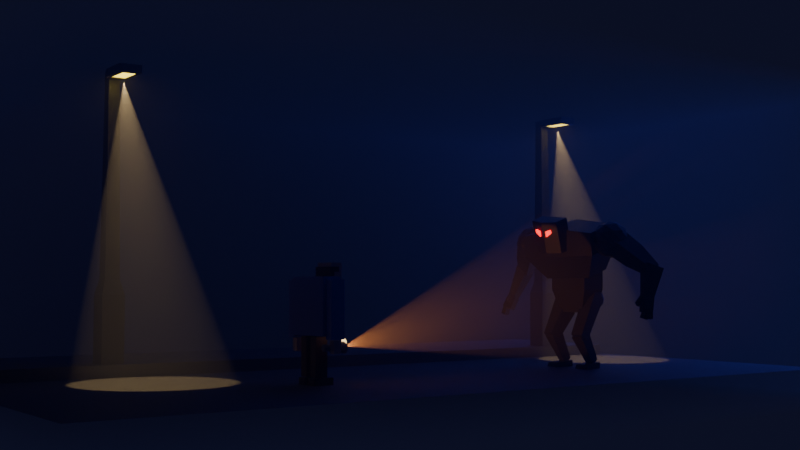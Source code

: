 # Source: Monster_Scene_From_Vid_5.blend  (saved by Blender 5.0.119; exported with 4.5.12 LTS)
import bpy
from mathutils import Matrix  # noqa: F401  (used for matrix-valued properties, if any)

bpy.ops.wm.read_factory_settings(use_empty=True)
scene = bpy.context.scene
scene.name = 'Scene'

# ---- collections
col_collection = bpy.data.collections.new('Collection'); scene.collection.children.link(col_collection)
col_old_man = bpy.data.collections.new('Old man'); scene.collection.children.link(col_old_man)
col_monster = bpy.data.collections.new('Monster'); scene.collection.children.link(col_monster)
col_street = bpy.data.collections.new('street'); scene.collection.children.link(col_street)

# ---- materials (node trees are filled in below, after node groups)
mat_blue = bpy.data.materials.new('blue')
mat_blue.alpha_threshold = 0.0
mat_blue.use_backface_culling_lightprobe_volume = False
mat_blue.roughness = 0.5
mat_blue.line_color = (0.0, 0.0, 0.0, 1.0)
mat_skin = bpy.data.materials.new('skin')
mat_brown = bpy.data.materials.new('brown')
mat_shoes = bpy.data.materials.new('shoes')
mat_hair_brown = bpy.data.materials.new('hair brown')
mat_pink_nose = bpy.data.materials.new('pink nose')
mat_black_eyes = bpy.data.materials.new('black eyes')
mat_torch_body = bpy.data.materials.new('torch body')
mat_torch_emission = bpy.data.materials.new('torch emission')
mat_fog = bpy.data.materials.new('fog')
mat_black = bpy.data.materials.new('black')
mat_red_eyes = bpy.data.materials.new('red eyes')
mat_pavement = bpy.data.materials.new('pavement')
mat_lamp_post = bpy.data.materials.new('lamp post')
mat_lamp_emission = bpy.data.materials.new('lamp emission')

# ---- material node trees
mat_blue.use_nodes = True; mat_blue.node_tree.nodes.clear()
_N = mat_blue.node_tree.nodes; _L = mat_blue.node_tree.links
n0 = _N.new('ShaderNodeOutputMaterial'); n0.name = 'Material Output'; n0.location = (200, 100)
n1 = _N.new('ShaderNodeBsdfPrincipled'); n1.name = 'Principled BSDF'; n1.location = (-200, 100)
n1.inputs[0].default_value = (0.1023, 0.08716, 0.7768, 1.0)
_L.new(n1.outputs[0], n0.inputs[0])
n0.is_active_output = True
mat_skin.use_nodes = True; mat_skin.node_tree.nodes.clear()
_N = mat_skin.node_tree.nodes; _L = mat_skin.node_tree.links
n0 = _N.new('ShaderNodeBsdfPrincipled'); n0.name = 'Principled BSDF'; n0.location = (-200, 100)
n0.inputs[0].default_value = (0.6754, 0.4554, 0.4554, 1.0)
n1 = _N.new('ShaderNodeOutputMaterial'); n1.name = 'Material Output'; n1.location = (200, 100)
_L.new(n0.outputs[0], n1.inputs[0])
n1.is_active_output = True
mat_brown.use_nodes = True; mat_brown.node_tree.nodes.clear()
_N = mat_brown.node_tree.nodes; _L = mat_brown.node_tree.links
n0 = _N.new('ShaderNodeBsdfPrincipled'); n0.name = 'Principled BSDF'; n0.location = (-200, 100)
n0.inputs[0].default_value = (0.1105, 0.01839, 0.0, 1.0)
n1 = _N.new('ShaderNodeOutputMaterial'); n1.name = 'Material Output'; n1.location = (200, 100)
_L.new(n0.outputs[0], n1.inputs[0])
n1.is_active_output = True
mat_shoes.use_nodes = True; mat_shoes.node_tree.nodes.clear()
_N = mat_shoes.node_tree.nodes; _L = mat_shoes.node_tree.links
n0 = _N.new('ShaderNodeBsdfPrincipled'); n0.name = 'Principled BSDF'; n0.location = (-200, 100)
n0.inputs[0].default_value = (0.1181, 0.05195, 0.0259, 1.0)
n1 = _N.new('ShaderNodeOutputMaterial'); n1.name = 'Material Output'; n1.location = (200, 100)
_L.new(n0.outputs[0], n1.inputs[0])
n1.is_active_output = True
mat_hair_brown.use_nodes = True; mat_hair_brown.node_tree.nodes.clear()
_N = mat_hair_brown.node_tree.nodes; _L = mat_hair_brown.node_tree.links
n0 = _N.new('ShaderNodeBsdfPrincipled'); n0.name = 'Principled BSDF'; n0.location = (-200, 100)
n0.inputs[0].default_value = (0.07949, 0.01067, 0.007338, 1.0)
n1 = _N.new('ShaderNodeOutputMaterial'); n1.name = 'Material Output'; n1.location = (200, 100)
_L.new(n0.outputs[0], n1.inputs[0])
n1.is_active_output = True
mat_pink_nose.use_nodes = True; mat_pink_nose.node_tree.nodes.clear()
_N = mat_pink_nose.node_tree.nodes; _L = mat_pink_nose.node_tree.links
n0 = _N.new('ShaderNodeBsdfPrincipled'); n0.name = 'Principled BSDF'; n0.location = (-200, 100)
n0.inputs[0].default_value = (0.8, 0.4416, 0.6276, 1.0)
n1 = _N.new('ShaderNodeOutputMaterial'); n1.name = 'Material Output'; n1.location = (200, 100)
_L.new(n0.outputs[0], n1.inputs[0])
n1.is_active_output = True
mat_black_eyes.use_nodes = True; mat_black_eyes.node_tree.nodes.clear()
_N = mat_black_eyes.node_tree.nodes; _L = mat_black_eyes.node_tree.links
n0 = _N.new('ShaderNodeBsdfPrincipled'); n0.name = 'Principled BSDF'; n0.location = (-200, 100)
n0.inputs[0].default_value = (0.0, 0.0, 0.0, 1.0)
n1 = _N.new('ShaderNodeOutputMaterial'); n1.name = 'Material Output'; n1.location = (200, 100)
_L.new(n0.outputs[0], n1.inputs[0])
n1.is_active_output = True
mat_torch_body.use_nodes = True; mat_torch_body.node_tree.nodes.clear()
_N = mat_torch_body.node_tree.nodes; _L = mat_torch_body.node_tree.links
n0 = _N.new('ShaderNodeBsdfPrincipled'); n0.name = 'Principled BSDF'; n0.location = (-200, 100)
n0.inputs[0].default_value = (0.2583, 0.2505, 0.3423, 1.0)
n1 = _N.new('ShaderNodeOutputMaterial'); n1.name = 'Material Output'; n1.location = (200, 100)
_L.new(n0.outputs[0], n1.inputs[0])
n1.is_active_output = True
mat_torch_emission.use_nodes = True; mat_torch_emission.node_tree.nodes.clear()
_N = mat_torch_emission.node_tree.nodes; _L = mat_torch_emission.node_tree.links
n0 = _N.new('ShaderNodeBsdfPrincipled'); n0.name = 'Principled BSDF'; n0.location = (-200, 100)
n0.inputs[0].default_value = (0.7182, 0.7382, 0.8, 1.0)
n0.inputs[27].default_value = (1.0, 0.6712, 0.2553, 1.0)
n0.inputs[28].default_value = 5.0
n1 = _N.new('ShaderNodeOutputMaterial'); n1.name = 'Material Output'; n1.location = (200, 100)
_L.new(n0.outputs[0], n1.inputs[0])
n1.is_active_output = True
mat_fog.use_nodes = True; mat_fog.node_tree.nodes.clear()
_N = mat_fog.node_tree.nodes; _L = mat_fog.node_tree.links
n0 = _N.new('ShaderNodeOutputMaterial'); n0.name = 'Material Output'; n0.location = (360, 531)
n1 = _N.new('ShaderNodeVolumePrincipled'); n1.name = 'Principled Volume'; n1.location = (-149, 580)
n1.inputs[2].default_value = 0.1
_L.new(n1.outputs[0], n0.inputs[1])
n0.is_active_output = True
mat_black.use_nodes = True; mat_black.node_tree.nodes.clear()
_N = mat_black.node_tree.nodes; _L = mat_black.node_tree.links
n0 = _N.new('ShaderNodeBsdfPrincipled'); n0.name = 'Principled BSDF'; n0.location = (-200, 100)
n0.inputs[0].default_value = (0.01515, 0.01515, 0.01515, 1.0)
n1 = _N.new('ShaderNodeOutputMaterial'); n1.name = 'Material Output'; n1.location = (200, 100)
_L.new(n0.outputs[0], n1.inputs[0])
n1.is_active_output = True
mat_red_eyes.use_nodes = True; mat_red_eyes.node_tree.nodes.clear()
_N = mat_red_eyes.node_tree.nodes; _L = mat_red_eyes.node_tree.links
n0 = _N.new('ShaderNodeBsdfPrincipled'); n0.name = 'Principled BSDF'; n0.location = (-208, 335)
n0.inputs[0].default_value = (0.3502, 0.3502, 0.3502, 1.0)
n0.inputs[27].default_value = (1.0, 0.00953, 0.00953, 1.0)
n0.inputs[28].default_value = 5.0
n1 = _N.new('ShaderNodeOutputMaterial'); n1.name = 'Material Output'; n1.location = (192, 335)
_L.new(n0.outputs[0], n1.inputs[0])
n1.is_active_output = True
mat_pavement.use_nodes = True; mat_pavement.node_tree.nodes.clear()
_N = mat_pavement.node_tree.nodes; _L = mat_pavement.node_tree.links
n0 = _N.new('ShaderNodeBsdfPrincipled'); n0.name = 'Principled BSDF'; n0.location = (-200, 100)
n0.inputs[0].default_value = (0.1554, 0.1554, 0.1554, 1.0)
n0.inputs[2].default_value = 0.6709
n1 = _N.new('ShaderNodeOutputMaterial'); n1.name = 'Material Output'; n1.location = (200, 100)
_L.new(n0.outputs[0], n1.inputs[0])
n1.is_active_output = True
mat_lamp_post.use_nodes = True; mat_lamp_post.node_tree.nodes.clear()
_N = mat_lamp_post.node_tree.nodes; _L = mat_lamp_post.node_tree.links
n0 = _N.new('ShaderNodeBsdfPrincipled'); n0.name = 'Principled BSDF'; n0.location = (-200, 100)
n0.inputs[0].default_value = (0.1105, 0.1105, 0.1105, 1.0)
n1 = _N.new('ShaderNodeOutputMaterial'); n1.name = 'Material Output'; n1.location = (200, 100)
_L.new(n0.outputs[0], n1.inputs[0])
n1.is_active_output = True
mat_lamp_emission.use_nodes = True; mat_lamp_emission.node_tree.nodes.clear()
_N = mat_lamp_emission.node_tree.nodes; _L = mat_lamp_emission.node_tree.links
n0 = _N.new('ShaderNodeBsdfPrincipled'); n0.name = 'Principled BSDF'; n0.location = (-200, 100)
n0.inputs[27].default_value = (1.0, 0.7417, 0.04857, 1.0)
n0.inputs[28].default_value = 7.1
n1 = _N.new('ShaderNodeOutputMaterial'); n1.name = 'Material Output'; n1.location = (200, 100)
_L.new(n0.outputs[0], n1.inputs[0])
n1.is_active_output = True

# ---- world
world_world = bpy.data.worlds.new('World'); scene.world = world_world
world_world.use_nodes = True; world_world.node_tree.nodes.clear()
_N = world_world.node_tree.nodes; _L = world_world.node_tree.links
n0 = _N.new('ShaderNodeOutputWorld'); n0.name = 'World Output'; n0.location = (200, 100)
n1 = _N.new('ShaderNodeBackground'); n1.name = 'Background'; n1.location = (-200, 100)
n1.inputs[0].default_value = (0.003994, 0.004446, 0.01514, 1.0)
n1.inputs[1].default_value = 1.5
_L.new(n1.outputs[0], n0.inputs[0])
n0.is_active_output = True
world_world.color = (0.05088, 0.05088, 0.05088)
world_world.sun_shadow_jitter_overblur = 0.0

# ---- cameras
cam_camera = bpy.data.cameras.new('Camera')
cam_camera.clip_end = 100.0
cam_camera.ortho_scale = 7.314

# ---- lights
light_light = bpy.data.lights.new('Light', 'SPOT')
light_light.color = (1.0, 0.3343, 0.06679)
light_light.energy = 1200.0
light_light.spot_size = 0.5236
light_light_001 = bpy.data.lights.new('Light.001', 'SPOT')
light_light_001.color = (1.0, 0.6947, 0.2923)
light_light_001.energy = 2000.0
light_light_001.spot_size = 0.5236
light_area = bpy.data.lights.new('Area', 'AREA')
light_area.color = (0.06384, 0.08966, 1.0)
light_area.energy = 1000.0
light_area.size = 1.78
light_area.size_y = 1.0

# ---- meshes
me_cube = bpy.data.meshes.new('Cube')
me_cube.from_pydata([(1.0, 1.0, 1.0), (1.0, 1.0, -1.0), (1.0, -1.0, 1.0), (1.0, -1.0, -1.0), (-1.0, 1.0, 1.0), (-1.0, 1.0, -1.0), (-1.0, -1.0, 1.0), (-1.0, -1.0, -1.0)], [], [(0, 4, 6, 2), (3, 2, 6, 7), (7, 6, 4, 5), (5, 1, 3, 7), (1, 0, 2, 3), (5, 4, 0, 1)])
_uv = me_cube.uv_layers.new(name='UVMap')
_uv.uv.foreach_set('vector', [0.625, 0.5, 0.875, 0.5, 0.875, 0.75, 0.625, 0.75, 0.375, 0.75, 0.625, 0.75, 0.625, 1.0, 0.375, 1.0, 0.375, 0.0, 0.625, 0.0, 0.625, 0.25, 0.375, 0.25, 0.125, 0.5, 0.375, 0.5, 0.375, 0.75, 0.125, 0.75, 0.375, 0.5, 0.625, 0.5, 0.625, 0.75, 0.375, 0.75, 0.375, 0.25, 0.625, 0.25, 0.625, 0.5, 0.375, 0.5])
me_cube.materials.append(mat_blue)
me_cube.use_mirror_vertex_groups = False
me_cube.update()
me_cube_001 = bpy.data.meshes.new('Cube.001')
me_cube_001.from_pydata([(1.0, 1.0, 1.0), (1.0, 1.0, -1.0), (1.0, -1.0, 1.0), (1.0, -1.0, -1.0), (-1.0, 1.0, 1.0), (-1.0, 1.0, -1.0), (-1.0, -1.0, 1.0), (-1.0, -1.0, -1.0)], [], [(0, 4, 6, 2), (3, 2, 6, 7), (7, 6, 4, 5), (5, 1, 3, 7), (1, 0, 2, 3), (5, 4, 0, 1)])
_uv = me_cube_001.uv_layers.new(name='UVMap')
_uv.uv.foreach_set('vector', [0.625, 0.5, 0.875, 0.5, 0.875, 0.75, 0.625, 0.75, 0.375, 0.75, 0.625, 0.75, 0.625, 1.0, 0.375, 1.0, 0.375, 0.0, 0.625, 0.0, 0.625, 0.25, 0.375, 0.25, 0.125, 0.5, 0.375, 0.5, 0.375, 0.75, 0.125, 0.75, 0.375, 0.5, 0.625, 0.5, 0.625, 0.75, 0.375, 0.75, 0.375, 0.25, 0.625, 0.25, 0.625, 0.5, 0.375, 0.5])
me_cube_001.materials.append(mat_skin)
me_cube_001.use_mirror_vertex_groups = False
me_cube_001.update()
me_cube_002 = bpy.data.meshes.new('Cube.002')
me_cube_002.from_pydata([(1.0, 1.0, 1.0), (1.0, 1.0, -1.0), (1.0, -1.0, 1.0), (1.0, -1.0, -1.0), (-1.0, 1.0, 1.0), (-1.0, 1.0, -1.0), (-1.0, -1.0, 1.0), (-1.0, -1.0, -1.0)], [], [(0, 4, 6, 2), (3, 2, 6, 7), (7, 6, 4, 5), (5, 1, 3, 7), (1, 0, 2, 3), (5, 4, 0, 1)])
_uv = me_cube_002.uv_layers.new(name='UVMap')
_uv.uv.foreach_set('vector', [0.625, 0.5, 0.875, 0.5, 0.875, 0.75, 0.625, 0.75, 0.375, 0.75, 0.625, 0.75, 0.625, 1.0, 0.375, 1.0, 0.375, 0.0, 0.625, 0.0, 0.625, 0.25, 0.375, 0.25, 0.125, 0.5, 0.375, 0.5, 0.375, 0.75, 0.125, 0.75, 0.375, 0.5, 0.625, 0.5, 0.625, 0.75, 0.375, 0.75, 0.375, 0.25, 0.625, 0.25, 0.625, 0.5, 0.375, 0.5])
me_cube_002.materials.append(mat_blue)
me_cube_002.use_mirror_vertex_groups = False
me_cube_002.update()
me_cube_003 = bpy.data.meshes.new('Cube.003')
me_cube_003.from_pydata([(-1.0, -1.0, -1.0), (-1.0, -1.0, 1.0), (-1.0, 1.0, -1.0), (-1.0, 1.0, 1.0), (1.0, -1.0, -1.0), (1.0, -1.0, 1.0), (1.0, 1.0, -1.0), (1.0, 1.0, 1.0)], [], [(0, 1, 3, 2), (2, 3, 7, 6), (6, 7, 5, 4), (4, 5, 1, 0), (2, 6, 4, 0), (7, 3, 1, 5)])
_uv = me_cube_003.uv_layers.new(name='UVMap')
_uv.uv.foreach_set('vector', [0.375, 0.0, 0.625, 0.0, 0.625, 0.25, 0.375, 0.25, 0.375, 0.25, 0.625, 0.25, 0.625, 0.5, 0.375, 0.5, 0.375, 0.5, 0.625, 0.5, 0.625, 0.75, 0.375, 0.75, 0.375, 0.75, 0.625, 0.75, 0.625, 1.0, 0.375, 1.0, 0.125, 0.5, 0.375, 0.5, 0.375, 0.75, 0.125, 0.75, 0.625, 0.5, 0.875, 0.5, 0.875, 0.75, 0.625, 0.75])
me_cube_003.materials.append(mat_skin)
me_cube_003.update()
me_cube_004 = bpy.data.meshes.new('Cube.004')
me_cube_004.from_pydata([(1.0, 1.0, 1.0), (1.0, 1.0, -1.0), (1.0, -1.0, 1.0), (1.0, -1.0, -1.0), (-1.0, 1.0, 1.0), (-1.0, 1.0, -1.0), (-1.0, -1.0, 1.0), (-1.0, -1.0, -1.0)], [], [(0, 4, 6, 2), (3, 2, 6, 7), (7, 6, 4, 5), (5, 1, 3, 7), (1, 0, 2, 3), (5, 4, 0, 1)])
_uv = me_cube_004.uv_layers.new(name='UVMap')
_uv.uv.foreach_set('vector', [0.625, 0.5, 0.875, 0.5, 0.875, 0.75, 0.625, 0.75, 0.375, 0.75, 0.625, 0.75, 0.625, 1.0, 0.375, 1.0, 0.375, 0.0, 0.625, 0.0, 0.625, 0.25, 0.375, 0.25, 0.125, 0.5, 0.375, 0.5, 0.375, 0.75, 0.125, 0.75, 0.375, 0.5, 0.625, 0.5, 0.625, 0.75, 0.375, 0.75, 0.375, 0.25, 0.625, 0.25, 0.625, 0.5, 0.375, 0.5])
me_cube_004.materials.append(mat_brown)
me_cube_004.use_mirror_vertex_groups = False
me_cube_004.update()
me_cube_005 = bpy.data.meshes.new('Cube.005')
me_cube_005.from_pydata([(-1.0, -1.0, -1.0), (-1.0, -1.0, 1.0), (-1.0, 1.0, -1.0), (-1.0, 1.0, 1.0), (1.0, -1.0, -1.0), (1.0, -1.0, 1.0), (1.0, 1.0, -1.0), (1.0, 1.0, 1.0)], [], [(0, 1, 3, 2), (2, 3, 7, 6), (6, 7, 5, 4), (4, 5, 1, 0), (2, 6, 4, 0), (7, 3, 1, 5)])
_uv = me_cube_005.uv_layers.new(name='UVMap')
_uv.uv.foreach_set('vector', [0.375, 0.0, 0.625, 0.0, 0.625, 0.25, 0.375, 0.25, 0.375, 0.25, 0.625, 0.25, 0.625, 0.5, 0.375, 0.5, 0.375, 0.5, 0.625, 0.5, 0.625, 0.75, 0.375, 0.75, 0.375, 0.75, 0.625, 0.75, 0.625, 1.0, 0.375, 1.0, 0.125, 0.5, 0.375, 0.5, 0.375, 0.75, 0.125, 0.75, 0.625, 0.5, 0.875, 0.5, 0.875, 0.75, 0.625, 0.75])
me_cube_005.materials.append(mat_shoes)
me_cube_005.update()
me_cube_006 = bpy.data.meshes.new('Cube.006')
me_cube_006.from_pydata([(-1.0, -1.0, -1.0), (-1.0, -1.0, 1.0), (-1.0, 1.0, -1.0), (-1.0, 1.0, 1.0), (1.0, -1.0, -1.0), (1.0, -1.0, 1.0), (1.0, 1.0, -1.0), (1.0, 1.0, 1.0), (-1.0, -3.142, -1.0), (-1.0, -3.142, 1.0), (1.0, -3.142, 1.0), (1.0, -3.142, -1.0), (-1.0, 1.0, -2.685), (-1.0, -1.0, -2.685), (1.0, 1.0, -2.685), (1.0, -1.0, -2.685)], [], [(0, 1, 3, 2), (2, 3, 7, 6), (6, 7, 5, 4), (5, 1, 9, 10), (2, 6, 14, 12), (7, 3, 1, 5), (11, 10, 9, 8), (4, 5, 10, 11), (1, 0, 8, 9), (0, 4, 11, 8), (12, 14, 15, 13), (0, 2, 12, 13), (6, 4, 15, 14), (4, 0, 13, 15)])
_uv = me_cube_006.uv_layers.new(name='UVMap')
_uv.uv.foreach_set('vector', [0.375, 0.0, 0.625, 0.0, 0.625, 0.25, 0.375, 0.25, 0.375, 0.25, 0.625, 0.25, 0.625, 0.5, 0.375, 0.5, 0.375, 0.5, 0.625, 0.5, 0.625, 0.75, 0.375, 0.75, 0.625, 0.75, 0.875, 0.75, 0.875, 0.75, 0.625, 0.75, 0.375, 0.25, 0.375, 0.5, 0.375, 0.5, 0.375, 0.25, 0.625, 0.5, 0.875, 0.5, 0.875, 0.75, 0.625, 0.75, 0.375, 0.75, 0.625, 0.75, 0.625, 1.0, 0.375, 1.0, 0.375, 0.75, 0.625, 0.75, 0.625, 0.75, 0.375, 0.75, 0.625, 0.0, 0.375, 0.0, 0.375, 0.0, 0.625, 0.0, 0.125, 0.75, 0.375, 0.75, 0.375, 0.75, 0.125, 0.75, 0.125, 0.5, 0.375, 0.5, 0.375, 0.75, 0.125, 0.75, 0.375, 0.0, 0.375, 0.25, 0.375, 0.25, 0.375, 0.0, 0.375, 0.5, 0.375, 0.75, 0.375, 0.75, 0.375, 0.5, 0.375, 0.75, 0.125, 0.75, 0.125, 0.75, 0.375, 0.75])
me_cube_006.materials.append(mat_hair_brown)
me_cube_006.update()
me_cube_007 = bpy.data.meshes.new('Cube.007')
me_cube_007.from_pydata([(-1.0, -1.243, -1.0), (-1.0, -0.6646, 1.0), (-1.0, 1.0, -1.0), (-1.0, 1.0, 1.0), (1.0, -1.243, -1.0), (1.0, -0.6646, 1.0), (1.0, 1.0, -1.0), (1.0, 1.0, 1.0), (-1.0, -1.243, 0.3197), (-1.0, 1.0, 0.3197), (1.0, 1.0, 0.3197), (1.0, -1.243, 0.3197)], [], [(8, 1, 3, 9), (9, 3, 7, 10), (10, 7, 5, 11), (11, 5, 1, 8), (2, 6, 4, 0), (7, 3, 1, 5), (4, 11, 8, 0), (6, 10, 11, 4), (2, 9, 10, 6), (0, 8, 9, 2)])
_uv = me_cube_007.uv_layers.new(name='UVMap')
_uv.uv.foreach_set('vector', [0.54, 0.0, 0.625, 0.0, 0.625, 0.25, 0.54, 0.25, 0.54, 0.25, 0.625, 0.25, 0.625, 0.5, 0.54, 0.5, 0.54, 0.5, 0.625, 0.5, 0.625, 0.75, 0.54, 0.75, 0.54, 0.75, 0.625, 0.75, 0.625, 1.0, 0.54, 1.0, 0.125, 0.5, 0.375, 0.5, 0.375, 0.75, 0.125, 0.75, 0.625, 0.5, 0.875, 0.5, 0.875, 0.75, 0.625, 0.75, 0.375, 0.75, 0.54, 0.75, 0.54, 1.0, 0.375, 1.0, 0.375, 0.5, 0.54, 0.5, 0.54, 0.75, 0.375, 0.75, 0.375, 0.25, 0.54, 0.25, 0.54, 0.5, 0.375, 0.5, 0.375, 0.0, 0.54, 0.0, 0.54, 0.25, 0.375, 0.25])
me_cube_007.materials.append(mat_pink_nose)
me_cube_007.update()
me_cube_008 = bpy.data.meshes.new('Cube.008')
me_cube_008.from_pydata([(-0.5916, -1.0, -0.5916), (-0.5916, -1.0, 0.5916), (-0.5916, 1.0, -0.5916), (-0.5916, 1.0, 0.5916), (0.5916, -1.0, -0.5916), (0.5916, -1.0, 0.5916), (0.5916, 1.0, -0.5916), (0.5916, 1.0, 0.5916), (-1.0, -1.0, -1.0), (-1.0, -1.0, 1.0), (-1.0, 1.0, 1.0), (-1.0, 1.0, -1.0), (1.0, 1.0, -1.0), (1.0, 1.0, 1.0), (1.0, -1.0, 1.0), (1.0, -1.0, -1.0)], [], [(8, 9, 10, 11), (7, 6, 4, 5), (12, 13, 14, 15), (3, 7, 5, 1), (11, 12, 15, 8), (13, 10, 9, 14), (0, 1, 9, 8), (3, 2, 11, 10), (2, 6, 12, 11), (7, 3, 10, 13), (6, 7, 13, 12), (5, 4, 15, 14), (4, 0, 8, 15), (1, 5, 14, 9), (6, 2, 0, 4), (2, 3, 1, 0)])
_uv = me_cube_008.uv_layers.new(name='UVMap')
_uv.uv.foreach_set('vector', [0.375, 0.0, 0.625, 0.0, 0.625, 0.25, 0.375, 0.25, 0.5943, 0.4693, 0.4057, 0.4693, 0.4057, 0.7807, 0.5943, 0.7807, 0.375, 0.5, 0.625, 0.5, 0.625, 0.75, 0.375, 0.75, 0.5943, 0.2807, 0.5943, 0.4693, 0.5943, 0.7807, 0.5943, 0.9693, 0.125, 0.5, 0.375, 0.5, 0.375, 0.75, 0.125, 0.75, 0.625, 0.5, 0.875, 0.5, 0.875, 0.75, 0.625, 0.75, 0.4057, 0.9693, 0.5943, 0.9693, 0.625, 1.0, 0.375, 1.0, 0.5943, 0.2807, 0.4057, 0.2807, 0.375, 0.25, 0.625, 0.25, 0.4057, 0.2807, 0.4057, 0.4693, 0.375, 0.5, 0.375, 0.25, 0.5943, 0.4693, 0.5943, 0.2807, 0.625, 0.25, 0.625, 0.5, 0.4057, 0.4693, 0.5943, 0.4693, 0.625, 0.5, 0.375, 0.5, 0.5943, 0.7807, 0.4057, 0.7807, 0.375, 0.75, 0.625, 0.75, 0.4057, 0.7807, 0.4057, 0.9693, 0.375, 1.0, 0.375, 0.75, 0.5943, 0.9693, 0.5943, 0.7807, 0.625, 0.75, 0.625, 1.0, 0.4057, 0.4693, 0.4057, 0.2807, 0.4057, 0.9693, 0.4057, 0.7807, 0.4057, 0.2807, 0.5943, 0.2807, 0.5943, 0.9693, 0.4057, 0.9693])
me_cube_008.materials.append(mat_pink_nose)
me_cube_008.update()
me_cube_009 = bpy.data.meshes.new('Cube.009')
me_cube_009.from_pydata([(-1.0, -1.0, -1.0), (-1.0, -1.0, 1.0), (-1.0, 1.0, -1.0), (-1.0, 1.0, 1.0), (1.0, -1.0, -1.0), (1.0, -1.0, 1.0), (1.0, 1.0, -1.0), (1.0, 1.0, 1.0)], [], [(0, 1, 3, 2), (2, 3, 7, 6), (6, 7, 5, 4), (4, 5, 1, 0), (2, 6, 4, 0), (7, 3, 1, 5)])
_uv = me_cube_009.uv_layers.new(name='UVMap')
_uv.uv.foreach_set('vector', [0.375, 0.0, 0.625, 0.0, 0.625, 0.25, 0.375, 0.25, 0.375, 0.25, 0.625, 0.25, 0.625, 0.5, 0.375, 0.5, 0.375, 0.5, 0.625, 0.5, 0.625, 0.75, 0.375, 0.75, 0.375, 0.75, 0.625, 0.75, 0.625, 1.0, 0.375, 1.0, 0.125, 0.5, 0.375, 0.5, 0.375, 0.75, 0.125, 0.75, 0.625, 0.5, 0.875, 0.5, 0.875, 0.75, 0.625, 0.75])
me_cube_009.update()
me_cube_010 = bpy.data.meshes.new('Cube.010')
me_cube_010.from_pydata([(-1.0, -1.0, -1.0), (-1.0, -1.0, 1.0), (-1.0, 1.0, -1.0), (-1.0, 1.0, 1.0), (1.0, -1.0, -1.0), (1.0, -1.0, 1.0), (1.0, 1.0, -1.0), (1.0, 1.0, 1.0)], [], [(0, 1, 3, 2), (2, 3, 7, 6), (6, 7, 5, 4), (4, 5, 1, 0), (2, 6, 4, 0), (7, 3, 1, 5)])
_uv = me_cube_010.uv_layers.new(name='UVMap')
_uv.uv.foreach_set('vector', [0.375, 0.0, 0.625, 0.0, 0.625, 0.25, 0.375, 0.25, 0.375, 0.25, 0.625, 0.25, 0.625, 0.5, 0.375, 0.5, 0.375, 0.5, 0.625, 0.5, 0.625, 0.75, 0.375, 0.75, 0.375, 0.75, 0.625, 0.75, 0.625, 1.0, 0.375, 1.0, 0.125, 0.5, 0.375, 0.5, 0.375, 0.75, 0.125, 0.75, 0.625, 0.5, 0.875, 0.5, 0.875, 0.75, 0.625, 0.75])
me_cube_010.materials.append(mat_black_eyes)
me_cube_010.update()
me_cylinder = bpy.data.meshes.new('Cylinder')
me_cylinder.from_pydata([(0.0, 1.0, -1.0), (0.0, 1.0, 1.0), (0.1951, 0.9808, -1.0), (0.1951, 0.9808, 1.0), (0.3827, 0.9239, -1.0), (0.3827, 0.9239, 1.0), (0.5556, 0.8315, -1.0), (0.5556, 0.8315, 1.0), (0.7071, 0.7071, -1.0), (0.7071, 0.7071, 1.0), (0.8315, 0.5556, -1.0), (0.8315, 0.5556, 1.0), (0.9239, 0.3827, -1.0), (0.9239, 0.3827, 1.0), (0.9808, 0.1951, -1.0), (0.9808, 0.1951, 1.0), (1.0, 0.0, -1.0), (1.0, 0.0, 1.0), (0.9808, -0.1951, -1.0), (0.9808, -0.1951, 1.0), (0.9239, -0.3827, -1.0), (0.9239, -0.3827, 1.0), (0.8315, -0.5556, -1.0), (0.8315, -0.5556, 1.0), (0.7071, -0.7071, -1.0), (0.7071, -0.7071, 1.0), (0.5556, -0.8315, -1.0), (0.5556, -0.8315, 1.0), (0.3827, -0.9239, -1.0), (0.3827, -0.9239, 1.0), (0.1951, -0.9808, -1.0), (0.1951, -0.9808, 1.0), (0.0, -1.0, -1.0), (0.0, -1.0, 1.0), (-0.1951, -0.9808, -1.0), (-0.1951, -0.9808, 1.0), (-0.3827, -0.9239, -1.0), (-0.3827, -0.9239, 1.0), (-0.5556, -0.8315, -1.0), (-0.5556, -0.8315, 1.0), (-0.7071, -0.7071, -1.0), (-0.7071, -0.7071, 1.0), (-0.8315, -0.5556, -1.0), (-0.8315, -0.5556, 1.0), (-0.9239, -0.3827, -1.0), (-0.9239, -0.3827, 1.0), (-0.9808, -0.1951, -1.0), (-0.9808, -0.1951, 1.0), (-1.0, 0.0, -1.0), (-1.0, 0.0, 1.0), (-0.9808, 0.1951, -1.0), (-0.9808, 0.1951, 1.0), (-0.9239, 0.3827, -1.0), (-0.9239, 0.3827, 1.0), (-0.8315, 0.5556, -1.0), (-0.8315, 0.5556, 1.0), (-0.7071, 0.7071, -1.0), (-0.7071, 0.7071, 1.0), (-0.5556, 0.8315, -1.0), (-0.5556, 0.8315, 1.0), (-0.3827, 0.9239, -1.0), (-0.3827, 0.9239, 1.0), (-0.1951, 0.9808, -1.0), (-0.1951, 0.9808, 1.0), (0.3316, 1.667, 1.497), (-1.9e-06, 1.7, 1.497), (0.6505, 1.571, 1.497), (0.9444, 1.413, 1.497), (1.202, 1.202, 1.497), (1.413, 0.9444, 1.497), (1.571, 0.6505, 1.497), (1.667, 0.3316, 1.497), (1.7, -6.675e-07, 1.497), (1.667, -0.3316, 1.497), (1.571, -0.6505, 1.497), (1.413, -0.9444, 1.497), (1.202, -1.202, 1.497), (0.9444, -1.413, 1.497), (0.6505, -1.571, 1.497), (0.3316, -1.667, 1.497), (-1.9e-06, -1.7, 1.497), (-0.3316, -1.667, 1.497), (-0.6505, -1.571, 1.497), (-0.9444, -1.413, 1.497), (-1.202, -1.202, 1.497), (-1.413, -0.9444, 1.497), (-1.571, -0.6505, 1.497), (-1.667, -0.3316, 1.497), (-1.7, -6.675e-07, 1.497), (-1.667, 0.3316, 1.497), (-1.571, 0.6505, 1.497), (-1.413, 0.9444, 1.497), (-1.202, 1.202, 1.497), (-0.9444, 1.413, 1.497), (-0.6505, 1.571, 1.497), (-0.3316, 1.667, 1.497), (0.2591, 1.303, 1.783), (-1.96e-06, 1.328, 1.783), (0.5083, 1.227, 1.783), (0.7379, 1.104, 1.783), (0.9392, 0.9392, 1.783), (1.104, 0.7379, 1.783), (1.227, 0.5083, 1.783), (1.303, 0.2591, 1.783), (1.328, -6.675e-07, 1.783), (1.303, -0.2591, 1.783), (1.227, -0.5083, 1.783), (1.104, -0.7379, 1.783), (0.9392, -0.9392, 1.783), (0.7379, -1.104, 1.783), (0.5083, -1.227, 1.783), (0.2591, -1.303, 1.783), (-1.96e-06, -1.328, 1.783), (-0.2591, -1.303, 1.783), (-0.5083, -1.227, 1.783), (-0.7379, -1.104, 1.783), (-0.9392, -0.9392, 1.783), (-1.104, -0.7379, 1.783), (-1.227, -0.5083, 1.783), (-1.303, -0.2591, 1.783), (-1.328, -6.675e-07, 1.783), (-1.303, 0.2591, 1.783), (-1.227, 0.5083, 1.783), (-1.104, 0.7379, 1.783), (-0.9392, 0.9392, 1.783), (-0.7379, 1.104, 1.783), (-0.5083, 1.227, 1.783), (-0.2591, 1.303, 1.783), (0.3316, 1.667, 1.783), (-1.96e-06, 1.7, 1.783), (0.6505, 1.571, 1.783), (0.9444, 1.413, 1.783), (1.202, 1.202, 1.783), (1.413, 0.9444, 1.783), (1.571, 0.6505, 1.783), (1.667, 0.3316, 1.783), (1.7, -6.675e-07, 1.783), (1.667, -0.3316, 1.783), (1.571, -0.6505, 1.783), (1.413, -0.9444, 1.783), (1.202, -1.202, 1.783), (0.9444, -1.413, 1.783), (0.6505, -1.571, 1.783), (0.3316, -1.667, 1.783), (-1.96e-06, -1.7, 1.783), (-0.3316, -1.667, 1.783), (-0.6505, -1.571, 1.783), (-0.9444, -1.413, 1.783), (-1.202, -1.202, 1.783), (-1.413, -0.9444, 1.783), (-1.571, -0.6505, 1.783), (-1.667, -0.3316, 1.783), (-1.7, -6.675e-07, 1.783), (-1.667, 0.3316, 1.783), (-1.571, 0.6505, 1.783), (-1.413, 0.9444, 1.783), (-1.202, 1.202, 1.783), (-0.9444, 1.413, 1.783), (-0.6505, 1.571, 1.783), (-0.3316, 1.667, 1.783), (0.2591, 2.581, 1.692), (-1.993e-06, 2.606, 1.692), (0.5083, 2.505, 1.692), (0.7379, 2.383, 1.692), (0.9392, 2.217, 1.692), (1.104, 2.016, 1.692), (1.227, 1.787, 1.692), (1.303, 1.537, 1.692), (1.328, 1.278, 1.692), (1.303, 1.019, 1.692), (1.227, 0.77, 1.692), (1.104, 0.5404, 1.692), (0.9392, 0.3391, 1.692), (0.7379, 0.174, 1.692), (0.5083, 0.05124, 1.692), (0.2591, -0.02434, 1.692), (-1.993e-06, -0.04986, 1.692), (-0.2591, -0.02434, 1.692), (-0.5083, 0.05124, 1.692), (-0.7379, 0.174, 1.692), (-0.9392, 0.3391, 1.692), (-1.104, 0.5404, 1.692), (-1.227, 0.77, 1.692), (-1.303, 1.019, 1.692), (-1.328, 1.278, 1.692), (-1.303, 1.537, 1.692), (-1.227, 1.787, 1.692), (-1.104, 2.016, 1.692), (-0.9392, 2.217, 1.692), (-0.7379, 2.383, 1.692), (-0.5083, 2.505, 1.692), (-0.2591, 2.581, 1.692)], [], [(0, 1, 3, 2), (2, 3, 5, 4), (4, 5, 7, 6), (6, 7, 9, 8), (8, 9, 11, 10), (10, 11, 13, 12), (12, 13, 15, 14), (14, 15, 17, 16), (16, 17, 19, 18), (18, 19, 21, 20), (20, 21, 23, 22), (22, 23, 25, 24), (24, 25, 27, 26), (26, 27, 29, 28), (28, 29, 31, 30), (30, 31, 33, 32), (32, 33, 35, 34), (34, 35, 37, 36), (36, 37, 39, 38), (38, 39, 41, 40), (40, 41, 43, 42), (42, 43, 45, 44), (44, 45, 47, 46), (46, 47, 49, 48), (48, 49, 51, 50), (50, 51, 53, 52), (52, 53, 55, 54), (54, 55, 57, 56), (56, 57, 59, 58), (58, 59, 61, 60), (63, 61, 94, 95), (60, 61, 63, 62), (62, 63, 1, 0), (0, 2, 4, 6, 8, 10, 12, 14, 16, 18, 20, 22, 24, 26, 28, 30, 32, 34, 36, 38, 40, 42, 44, 46, 48, 50, 52, 54, 56, 58, 60, 62), (88, 87, 151, 152), (19, 17, 72, 73), (37, 35, 81, 82), (55, 53, 90, 91), (11, 9, 68, 69), (29, 27, 77, 78), (47, 45, 86, 87), (3, 1, 65, 64), (1, 63, 95, 65), (21, 19, 73, 74), (39, 37, 82, 83), (57, 55, 91, 92), (13, 11, 69, 70), (31, 29, 78, 79), (49, 47, 87, 88), (5, 3, 64, 66), (23, 21, 74, 75), (41, 39, 83, 84), (59, 57, 92, 93), (15, 13, 70, 71), (33, 31, 79, 80), (51, 49, 88, 89), (7, 5, 66, 67), (25, 23, 75, 76), (43, 41, 84, 85), (61, 59, 93, 94), (17, 15, 71, 72), (35, 33, 80, 81), (53, 51, 89, 90), (9, 7, 67, 68), (27, 25, 76, 77), (45, 43, 85, 86), (110, 109, 173, 174), (75, 74, 138, 139), (89, 88, 152, 153), (76, 75, 139, 140), (90, 89, 153, 154), (77, 76, 140, 141), (91, 90, 154, 155), (78, 77, 141, 142), (64, 65, 129, 128), (92, 91, 155, 156), (79, 78, 142, 143), (66, 64, 128, 130), (93, 92, 156, 157), (80, 79, 143, 144), (67, 66, 130, 131), (94, 93, 157, 158), (81, 80, 144, 145), (68, 67, 131, 132), (95, 94, 158, 159), (82, 81, 145, 146), (69, 68, 132, 133), (65, 95, 159, 129), (83, 82, 146, 147), (70, 69, 133, 134), (84, 83, 147, 148), (71, 70, 134, 135), (85, 84, 148, 149), (72, 71, 135, 136), (86, 85, 149, 150), (73, 72, 136, 137), (87, 86, 150, 151), (74, 73, 137, 138), (97, 96, 128, 129), (96, 98, 130, 128), (98, 99, 131, 130), (99, 100, 132, 131), (100, 101, 133, 132), (101, 102, 134, 133), (102, 103, 135, 134), (103, 104, 136, 135), (104, 105, 137, 136), (105, 106, 138, 137), (106, 107, 139, 138), (107, 108, 140, 139), (108, 109, 141, 140), (109, 110, 142, 141), (110, 111, 143, 142), (111, 112, 144, 143), (112, 113, 145, 144), (113, 114, 146, 145), (114, 115, 147, 146), (115, 116, 148, 147), (116, 117, 149, 148), (117, 118, 150, 149), (118, 119, 151, 150), (119, 120, 152, 151), (120, 121, 153, 152), (121, 122, 154, 153), (122, 123, 155, 154), (123, 124, 156, 155), (124, 125, 157, 156), (125, 126, 158, 157), (126, 127, 159, 158), (127, 97, 129, 159), (160, 161, 191, 190, 189, 188, 187, 186, 185, 184, 183, 182, 181, 180, 179, 178, 177, 176, 175, 174, 173, 172, 171, 170, 169, 168, 167, 166, 165, 164, 163, 162), (96, 97, 161, 160), (124, 123, 187, 188), (111, 110, 174, 175), (98, 96, 160, 162), (125, 124, 188, 189), (112, 111, 175, 176), (99, 98, 162, 163), (126, 125, 189, 190), (113, 112, 176, 177), (100, 99, 163, 164), (127, 126, 190, 191), (114, 113, 177, 178), (101, 100, 164, 165), (97, 127, 191, 161), (115, 114, 178, 179), (102, 101, 165, 166), (116, 115, 179, 180), (103, 102, 166, 167), (117, 116, 180, 181), (104, 103, 167, 168), (118, 117, 181, 182), (105, 104, 168, 169), (119, 118, 182, 183), (106, 105, 169, 170), (120, 119, 183, 184), (107, 106, 170, 171), (121, 120, 184, 185), (108, 107, 171, 172), (122, 121, 185, 186), (109, 108, 172, 173), (123, 122, 186, 187)])
me_cylinder.polygons.foreach_set('material_index', [0, 0, 0, 0, 0, 0, 0, 0, 0, 0, 0, 0, 0, 0, 0, 0, 0, 0, 0, 0, 0, 0, 0, 0, 0, 0, 0, 0, 0, 0, 0, 0, 0, 0, 0, 0, 0, 0, 0, 0, 0, 0, 0, 0, 0, 0, 0, 0, 0, 0, 0, 0, 0, 0, 0, 0, 0, 0, 0, 0, 0, 0, 0, 0, 0, 0, 0, 0, 0, 0, 0, 0, 0, 0, 0, 0, 0, 0, 0, 0, 0, 0, 0, 0, 0, 0, 0, 0, 0, 0, 0, 0, 0, 0, 0, 0, 0, 0, 0, 0, 0, 0, 0, 0, 0, 0, 0, 0, 0, 0, 0, 0, 0, 0, 0, 0, 0, 0, 0, 0, 0, 0, 0, 0, 0, 0, 0, 0, 0, 0, 1, 0, 0, 0, 0, 0, 0, 0, 0, 0, 0, 0, 0, 0, 0, 0, 0, 0, 0, 0, 0, 0, 0, 0, 0, 0, 0, 0, 0, 0, 0, 0])
_uv = me_cylinder.uv_layers.new(name='UVMap')
_uv.uv.foreach_set('vector', [1.0, 0.5, 1.0, 1.0, 0.9688, 1.0, 0.9688, 0.5, 0.9688, 0.5, 0.9688, 1.0, 0.9375, 1.0, 0.9375, 0.5, 0.9375, 0.5, 0.9375, 1.0, 0.9062, 1.0, 0.9062, 0.5, 0.9062, 0.5, 0.9062, 1.0, 0.875, 1.0, 0.875, 0.5, 0.875, 0.5, 0.875, 1.0, 0.8438, 1.0, 0.8438, 0.5, 0.8438, 0.5, 0.8438, 1.0, 0.8125, 1.0, 0.8125, 0.5, 0.8125, 0.5, 0.8125, 1.0, 0.7812, 1.0, 0.7812, 0.5, 0.7812, 0.5, 0.7812, 1.0, 0.75, 1.0, 0.75, 0.5, 0.75, 0.5, 0.75, 1.0, 0.7188, 1.0, 0.7188, 0.5, 0.7188, 0.5, 0.7188, 1.0, 0.6875, 1.0, 0.6875, 0.5, 0.6875, 0.5, 0.6875, 1.0, 0.6562, 1.0, 0.6562, 0.5, 0.6562, 0.5, 0.6562, 1.0, 0.625, 1.0, 0.625, 0.5, 0.625, 0.5, 0.625, 1.0, 0.5938, 1.0, 0.5938, 0.5, 0.5938, 0.5, 0.5938, 1.0, 0.5625, 1.0, 0.5625, 0.5, 0.5625, 0.5, 0.5625, 1.0, 0.5312, 1.0, 0.5312, 0.5, 0.5312, 0.5, 0.5312, 1.0, 0.5, 1.0, 0.5, 0.5, 0.5, 0.5, 0.5, 1.0, 0.4688, 1.0, 0.4688, 0.5, 0.4688, 0.5, 0.4688, 1.0, 0.4375, 1.0, 0.4375, 0.5, 0.4375, 0.5, 0.4375, 1.0, 0.4062, 1.0, 0.4062, 0.5, 0.4062, 0.5, 0.4062, 1.0, 0.375, 1.0, 0.375, 0.5, 0.375, 0.5, 0.375, 1.0, 0.3438, 1.0, 0.3438, 0.5, 0.3438, 0.5, 0.3438, 1.0, 0.3125, 1.0, 0.3125, 0.5, 0.3125, 0.5, 0.3125, 1.0, 0.2812, 1.0, 0.2812, 0.5, 0.2812, 0.5, 0.2812, 1.0, 0.25, 1.0, 0.25, 0.5, 0.25, 0.5, 0.25, 1.0, 0.2188, 1.0, 0.2188, 0.5, 0.2188, 0.5, 0.2188, 1.0, 0.1875, 1.0, 0.1875, 0.5, 0.1875, 0.5, 0.1875, 1.0, 0.1562, 1.0, 0.1562, 0.5, 0.1562, 0.5, 0.1562, 1.0, 0.125, 1.0, 0.125, 0.5, 0.125, 0.5, 0.125, 1.0, 0.09375, 1.0, 0.09375, 0.5, 0.09375, 0.5, 0.09375, 1.0, 0.0625, 1.0, 0.0625, 0.5, 0.03125, 1.0, 0.0625, 1.0, 0.0625, 1.0, 0.03125, 1.0, 0.0625, 0.5, 0.0625, 1.0, 0.03125, 1.0, 0.03125, 0.5, 0.03125, 0.5, 0.03125, 1.0, 0.0, 1.0, 0.0, 0.5, 0.75, 0.49, 0.7968, 0.4854, 0.8418, 0.4717, 0.8833, 0.4496, 0.9197, 0.4197, 0.9496, 0.3833, 0.9717, 0.3418, 0.9854, 0.2968, 0.99, 0.25, 0.9854, 0.2032, 0.9717, 0.1582, 0.9496, 0.1167, 0.9197, 0.08029, 0.8833, 0.05045, 0.8418, 0.02827, 0.7968, 0.01461, 0.75, 0.01, 0.7032, 0.01461, 0.6582, 0.02827, 0.6167, 0.05045, 0.5803, 0.08029, 0.5504, 0.1167, 0.5283, 0.1582, 0.5146, 0.2032, 0.51, 0.25, 0.5146, 0.2968, 0.5283, 0.3418, 0.5504, 0.3833, 0.5803, 0.4197, 0.6167, 0.4496, 0.6582, 0.4717, 0.7032, 0.4854, 0.25, 1.0, 0.2812, 1.0, 0.2812, 1.0, 0.25, 1.0, 0.7188, 1.0, 0.75, 1.0, 0.75, 1.0, 0.7188, 1.0, 0.4375, 1.0, 0.4688, 1.0, 0.4688, 1.0, 0.4375, 1.0, 0.1562, 1.0, 0.1875, 1.0, 0.1875, 1.0, 0.1562, 1.0, 0.8438, 1.0, 0.875, 1.0, 0.875, 1.0, 0.8438, 1.0, 0.5625, 1.0, 0.5938, 1.0, 0.5938, 1.0, 0.5625, 1.0, 0.2812, 1.0, 0.3125, 1.0, 0.3125, 1.0, 0.2812, 1.0, 0.9688, 1.0, 1.0, 1.0, 1.0, 1.0, 0.9688, 1.0, 0.0, 1.0, 0.03125, 1.0, 0.03125, 1.0, 0.0, 1.0, 0.6875, 1.0, 0.7188, 1.0, 0.7188, 1.0, 0.6875, 1.0, 0.4062, 1.0, 0.4375, 1.0, 0.4375, 1.0, 0.4062, 1.0, 0.125, 1.0, 0.1562, 1.0, 0.1562, 1.0, 0.125, 1.0, 0.8125, 1.0, 0.8438, 1.0, 0.8438, 1.0, 0.8125, 1.0, 0.5312, 1.0, 0.5625, 1.0, 0.5625, 1.0, 0.5312, 1.0, 0.25, 1.0, 0.2812, 1.0, 0.2812, 1.0, 0.25, 1.0, 0.9375, 1.0, 0.9688, 1.0, 0.9688, 1.0, 0.9375, 1.0, 0.6562, 1.0, 0.6875, 1.0, 0.6875, 1.0, 0.6562, 1.0, 0.375, 1.0, 0.4062, 1.0, 0.4062, 1.0, 0.375, 1.0, 0.09375, 1.0, 0.125, 1.0, 0.125, 1.0, 0.09375, 1.0, 0.7812, 1.0, 0.8125, 1.0, 0.8125, 1.0, 0.7812, 1.0, 0.5, 1.0, 0.5312, 1.0, 0.5312, 1.0, 0.5, 1.0, 0.2188, 1.0, 0.25, 1.0, 0.25, 1.0, 0.2188, 1.0, 0.9062, 1.0, 0.9375, 1.0, 0.9375, 1.0, 0.9062, 1.0, 0.625, 1.0, 0.6562, 1.0, 0.6562, 1.0, 0.625, 1.0, 0.3438, 1.0, 0.375, 1.0, 0.375, 1.0, 0.3438, 1.0, 0.0625, 1.0, 0.09375, 1.0, 0.09375, 1.0, 0.0625, 1.0, 0.75, 1.0, 0.7812, 1.0, 0.7812, 1.0, 0.75, 1.0, 0.4688, 1.0, 0.5, 1.0, 0.5, 1.0, 0.4688, 1.0, 0.1875, 1.0, 0.2188, 1.0, 0.2188, 1.0, 0.1875, 1.0, 0.875, 1.0, 0.9062, 1.0, 0.9062, 1.0, 0.875, 1.0, 0.5938, 1.0, 0.625, 1.0, 0.625, 1.0, 0.5938, 1.0, 0.3125, 1.0, 0.3438, 1.0, 0.3438, 1.0, 0.3125, 1.0, 0.3218, 0.07676, 0.3542, 0.09409, 0.3542, 0.09409, 0.3218, 0.07676, 0.6562, 1.0, 0.6875, 1.0, 0.6875, 1.0, 0.6562, 1.0, 0.2188, 1.0, 0.25, 1.0, 0.25, 1.0, 0.2188, 1.0, 0.625, 1.0, 0.6562, 1.0, 0.6562, 1.0, 0.625, 1.0, 0.1875, 1.0, 0.2188, 1.0, 0.2188, 1.0, 0.1875, 1.0, 0.5938, 1.0, 0.625, 1.0, 0.625, 1.0, 0.5938, 1.0, 0.1562, 1.0, 0.1875, 1.0, 0.1875, 1.0, 0.1562, 1.0, 0.5625, 1.0, 0.5938, 1.0, 0.5938, 1.0, 0.5625, 1.0, 0.9688, 1.0, 1.0, 1.0, 1.0, 1.0, 0.9688, 1.0, 0.125, 1.0, 0.1562, 1.0, 0.1562, 1.0, 0.125, 1.0, 0.5312, 1.0, 0.5625, 1.0, 0.5625, 1.0, 0.5312, 1.0, 0.9375, 1.0, 0.9688, 1.0, 0.9688, 1.0, 0.9375, 1.0, 0.09375, 1.0, 0.125, 1.0, 0.125, 1.0, 0.09375, 1.0, 0.5, 1.0, 0.5312, 1.0, 0.5312, 1.0, 0.5, 1.0, 0.9062, 1.0, 0.9375, 1.0, 0.9375, 1.0, 0.9062, 1.0, 0.0625, 1.0, 0.09375, 1.0, 0.09375, 1.0, 0.0625, 1.0, 0.4688, 1.0, 0.5, 1.0, 0.5, 1.0, 0.4688, 1.0, 0.875, 1.0, 0.9062, 1.0, 0.9062, 1.0, 0.875, 1.0, 0.03125, 1.0, 0.0625, 1.0, 0.0625, 1.0, 0.03125, 1.0, 0.4375, 1.0, 0.4688, 1.0, 0.4688, 1.0, 0.4375, 1.0, 0.8438, 1.0, 0.875, 1.0, 0.875, 1.0, 0.8438, 1.0, 0.0, 1.0, 0.03125, 1.0, 0.03125, 1.0, 0.0, 1.0, 0.4062, 1.0, 0.4375, 1.0, 0.4375, 1.0, 0.4062, 1.0, 0.8125, 1.0, 0.8438, 1.0, 0.8438, 1.0, 0.8125, 1.0, 0.375, 1.0, 0.4062, 1.0, 0.4062, 1.0, 0.375, 1.0, 0.7812, 1.0, 0.8125, 1.0, 0.8125, 1.0, 0.7812, 1.0, 0.3438, 1.0, 0.375, 1.0, 0.375, 1.0, 0.3438, 1.0, 0.75, 1.0, 0.7812, 1.0, 0.7812, 1.0, 0.75, 1.0, 0.3125, 1.0, 0.3438, 1.0, 0.3438, 1.0, 0.3125, 1.0, 0.7188, 1.0, 0.75, 1.0, 0.75, 1.0, 0.7188, 1.0, 0.2812, 1.0, 0.3125, 1.0, 0.3125, 1.0, 0.2812, 1.0, 0.6875, 1.0, 0.7188, 1.0, 0.7188, 1.0, 0.6875, 1.0, 0.25, 0.4375, 0.2866, 0.4339, 0.2968, 0.4854, 0.25, 0.49, 0.2866, 0.4339, 0.3218, 0.4232, 0.3418, 0.4717, 0.2968, 0.4854, 0.3218, 0.4232, 0.3542, 0.4059, 0.3833, 0.4496, 0.3418, 0.4717, 0.3542, 0.4059, 0.3826, 0.3826, 0.4197, 0.4197, 0.3833, 0.4496, 0.3826, 0.3826, 0.4059, 0.3542, 0.4496, 0.3833, 0.4197, 0.4197, 0.4059, 0.3542, 0.4232, 0.3218, 0.4717, 0.3418, 0.4496, 0.3833, 0.4232, 0.3218, 0.4339, 0.2866, 0.4854, 0.2968, 0.4717, 0.3418, 0.4339, 0.2866, 0.4375, 0.25, 0.49, 0.25, 0.4854, 0.2968, 0.4375, 0.25, 0.4339, 0.2134, 0.4854, 0.2032, 0.49, 0.25, 0.4339, 0.2134, 0.4232, 0.1782, 0.4717, 0.1582, 0.4854, 0.2032, 0.4232, 0.1782, 0.4059, 0.1458, 0.4496, 0.1167, 0.4717, 0.1582, 0.4059, 0.1458, 0.3826, 0.1174, 0.4197, 0.08029, 0.4496, 0.1167, 0.3826, 0.1174, 0.3542, 0.09409, 0.3833, 0.05045, 0.4197, 0.08029, 0.3542, 0.09409, 0.3218, 0.07676, 0.3418, 0.02827, 0.3833, 0.05045, 0.3218, 0.07676, 0.2866, 0.06609, 0.2968, 0.01461, 0.3418, 0.02827, 0.2866, 0.06609, 0.25, 0.06249, 0.25, 0.01, 0.2968, 0.01461, 0.25, 0.06249, 0.2134, 0.06609, 0.2032, 0.01461, 0.25, 0.01, 0.2134, 0.06609, 0.1782, 0.07676, 0.1582, 0.02827, 0.2032, 0.01461, 0.1782, 0.07676, 0.1458, 0.09409, 0.1167, 0.05045, 0.1582, 0.02827, 0.1458, 0.09409, 0.1174, 0.1174, 0.08029, 0.08029, 0.1167, 0.05045, 0.1174, 0.1174, 0.09409, 0.1458, 0.05045, 0.1167, 0.08029, 0.08029, 0.09409, 0.1458, 0.07676, 0.1782, 0.02827, 0.1582, 0.05045, 0.1167, 0.07676, 0.1782, 0.06609, 0.2134, 0.01461, 0.2032, 0.02827, 0.1582, 0.06609, 0.2134, 0.06249, 0.25, 0.01, 0.25, 0.01461, 0.2032, 0.06249, 0.25, 0.06609, 0.2866, 0.01461, 0.2968, 0.01, 0.25, 0.06609, 0.2866, 0.07676, 0.3218, 0.02827, 0.3418, 0.01461, 0.2968, 0.07676, 0.3218, 0.09409, 0.3542, 0.05045, 0.3833, 0.02827, 0.3418, 0.09409, 0.3542, 0.1174, 0.3826, 0.08029, 0.4197, 0.05045, 0.3833, 0.1174, 0.3826, 0.1458, 0.4059, 0.1167, 0.4496, 0.08029, 0.4197, 0.1458, 0.4059, 0.1782, 0.4232, 0.1582, 0.4717, 0.1167, 0.4496, 0.1782, 0.4232, 0.2134, 0.4339, 0.2032, 0.4854, 0.1582, 0.4717, 0.2134, 0.4339, 0.25, 0.4375, 0.25, 0.49, 0.2032, 0.4854, 0.2866, 0.4339, 0.25, 0.4375, 0.2134, 0.4339, 0.1782, 0.4232, 0.1458, 0.4059, 0.1174, 0.3826, 0.09409, 0.3542, 0.07676, 0.3218, 0.06609, 0.2866, 0.06249, 0.25, 0.06609, 0.2134, 0.07676, 0.1782, 0.09409, 0.1458, 0.1174, 0.1174, 0.1458, 0.09409, 0.1782, 0.07676, 0.2134, 0.06609, 0.25, 0.06249, 0.2866, 0.06609, 0.3218, 0.07676, 0.3542, 0.09409, 0.3826, 0.1174, 0.4059, 0.1458, 0.4232, 0.1782, 0.4339, 0.2134, 0.4375, 0.25, 0.4339, 0.2866, 0.4232, 0.3218, 0.4059, 0.3542, 0.3826, 0.3826, 0.3542, 0.4059, 0.3218, 0.4232, 0.2866, 0.4339, 0.25, 0.4375, 0.25, 0.4375, 0.2866, 0.4339, 0.1174, 0.3826, 0.09409, 0.3542, 0.09409, 0.3542, 0.1174, 0.3826, 0.2866, 0.06609, 0.3218, 0.07676, 0.3218, 0.07676, 0.2866, 0.06609, 0.3218, 0.4232, 0.2866, 0.4339, 0.2866, 0.4339, 0.3218, 0.4232, 0.1458, 0.4059, 0.1174, 0.3826, 0.1174, 0.3826, 0.1458, 0.4059, 0.25, 0.06249, 0.2866, 0.06609, 0.2866, 0.06609, 0.25, 0.06249, 0.3542, 0.4059, 0.3218, 0.4232, 0.3218, 0.4232, 0.3542, 0.4059, 0.1782, 0.4232, 0.1458, 0.4059, 0.1458, 0.4059, 0.1782, 0.4232, 0.2134, 0.06609, 0.25, 0.06249, 0.25, 0.06249, 0.2134, 0.06609, 0.3826, 0.3826, 0.3542, 0.4059, 0.3542, 0.4059, 0.3826, 0.3826, 0.2134, 0.4339, 0.1782, 0.4232, 0.1782, 0.4232, 0.2134, 0.4339, 0.1782, 0.07676, 0.2134, 0.06609, 0.2134, 0.06609, 0.1782, 0.07676, 0.4059, 0.3542, 0.3826, 0.3826, 0.3826, 0.3826, 0.4059, 0.3542, 0.25, 0.4375, 0.2134, 0.4339, 0.2134, 0.4339, 0.25, 0.4375, 0.1458, 0.09409, 0.1782, 0.07676, 0.1782, 0.07676, 0.1458, 0.09409, 0.4232, 0.3218, 0.4059, 0.3542, 0.4059, 0.3542, 0.4232, 0.3218, 0.1174, 0.1174, 0.1458, 0.09409, 0.1458, 0.09409, 0.1174, 0.1174, 0.4339, 0.2866, 0.4232, 0.3218, 0.4232, 0.3218, 0.4339, 0.2866, 0.09409, 0.1458, 0.1174, 0.1174, 0.1174, 0.1174, 0.09409, 0.1458, 0.4375, 0.25, 0.4339, 0.2866, 0.4339, 0.2866, 0.4375, 0.25, 0.07676, 0.1782, 0.09409, 0.1458, 0.09409, 0.1458, 0.07676, 0.1782, 0.4339, 0.2134, 0.4375, 0.25, 0.4375, 0.25, 0.4339, 0.2134, 0.06609, 0.2134, 0.07676, 0.1782, 0.07676, 0.1782, 0.06609, 0.2134, 0.4232, 0.1782, 0.4339, 0.2134, 0.4339, 0.2134, 0.4232, 0.1782, 0.06249, 0.25, 0.06609, 0.2134, 0.06609, 0.2134, 0.06249, 0.25, 0.4059, 0.1458, 0.4232, 0.1782, 0.4232, 0.1782, 0.4059, 0.1458, 0.06609, 0.2866, 0.06249, 0.25, 0.06249, 0.25, 0.06609, 0.2866, 0.3826, 0.1174, 0.4059, 0.1458, 0.4059, 0.1458, 0.3826, 0.1174, 0.07676, 0.3218, 0.06609, 0.2866, 0.06609, 0.2866, 0.07676, 0.3218, 0.3542, 0.09409, 0.3826, 0.1174, 0.3826, 0.1174, 0.3542, 0.09409, 0.09409, 0.3542, 0.07676, 0.3218, 0.07676, 0.3218, 0.09409, 0.3542])
me_cylinder.materials.append(mat_torch_body)
me_cylinder.materials.append(mat_torch_emission)
me_cylinder.update()
me_cube_027 = bpy.data.meshes.new('Cube.027')
me_cube_027.from_pydata([(-1.0, -1.0, -1.0), (-1.0, -1.0, 1.0), (-1.0, 1.0, -1.0), (-1.0, 1.0, 1.0), (1.0, -1.0, -1.0), (1.0, -1.0, 1.0), (1.0, 1.0, -1.0), (1.0, 1.0, 1.0)], [], [(0, 1, 3, 2), (2, 3, 7, 6), (6, 7, 5, 4), (4, 5, 1, 0), (2, 6, 4, 0), (7, 3, 1, 5)])
_uv = me_cube_027.uv_layers.new(name='UVMap')
_uv.uv.foreach_set('vector', [0.375, 0.0, 0.625, 0.0, 0.625, 0.25, 0.375, 0.25, 0.375, 0.25, 0.625, 0.25, 0.625, 0.5, 0.375, 0.5, 0.375, 0.5, 0.625, 0.5, 0.625, 0.75, 0.375, 0.75, 0.375, 0.75, 0.625, 0.75, 0.625, 1.0, 0.375, 1.0, 0.125, 0.5, 0.375, 0.5, 0.375, 0.75, 0.125, 0.75, 0.625, 0.5, 0.875, 0.5, 0.875, 0.75, 0.625, 0.75])
me_cube_027.materials.append(mat_fog)
me_cube_027.update()
me_cube_011 = bpy.data.meshes.new('Cube.011')
me_cube_011.from_pydata([(-0.6451, -0.6451, -1.0), (-1.0, -1.0, 1.0), (-0.6451, 0.6451, -1.0), (-1.0, 1.0, 1.0), (0.6451, -0.6451, -1.0), (1.0, -1.0, 1.0), (0.6451, 0.6451, -1.0), (1.0, 1.0, 1.0), (-1.0, -1.0, 0.0), (-1.0, 1.0, 0.0), (1.0, 1.0, 0.0), (1.0, -1.0, 0.0)], [], [(8, 1, 3, 9), (9, 3, 7, 10), (10, 7, 5, 11), (11, 5, 1, 8), (2, 6, 4, 0), (7, 3, 1, 5), (4, 11, 8, 0), (6, 10, 11, 4), (2, 9, 10, 6), (0, 8, 9, 2)])
_uv = me_cube_011.uv_layers.new(name='UVMap')
_uv.uv.foreach_set('vector', [0.5, 0.0, 0.625, 0.0, 0.625, 0.25, 0.5, 0.25, 0.5, 0.25, 0.625, 0.25, 0.625, 0.5, 0.5, 0.5, 0.5, 0.5, 0.625, 0.5, 0.625, 0.75, 0.5, 0.75, 0.5, 0.75, 0.625, 0.75, 0.625, 1.0, 0.5, 1.0, 0.125, 0.5, 0.375, 0.5, 0.375, 0.75, 0.125, 0.75, 0.625, 0.5, 0.875, 0.5, 0.875, 0.75, 0.625, 0.75, 0.375, 0.75, 0.5, 0.75, 0.5, 1.0, 0.375, 1.0, 0.375, 0.5, 0.5, 0.5, 0.5, 0.75, 0.375, 0.75, 0.375, 0.25, 0.5, 0.25, 0.5, 0.5, 0.375, 0.5, 0.375, 0.0, 0.5, 0.0, 0.5, 0.25, 0.375, 0.25])
me_cube_011.materials.append(mat_black)
me_cube_011.update()
me_cube_012 = bpy.data.meshes.new('Cube.012')
me_cube_012.from_pydata([(-0.7343, -0.7343, -1.0), (-0.982, -0.5775, 0.339), (-0.7343, 0.7343, -1.0), (-0.982, 1.423, 0.339), (0.7343, -0.7343, -1.0), (0.7543, -0.9851, 1.046), (0.7343, 0.7343, -1.0), (0.7543, 1.015, 1.046)], [], [(0, 1, 3, 2), (2, 3, 7, 6), (6, 7, 5, 4), (4, 5, 1, 0), (2, 6, 4, 0), (7, 3, 1, 5)])
_uv = me_cube_012.uv_layers.new(name='UVMap')
_uv.uv.foreach_set('vector', [0.375, 0.0, 0.625, 0.0, 0.625, 0.25, 0.375, 0.25, 0.375, 0.25, 0.625, 0.25, 0.625, 0.5, 0.375, 0.5, 0.375, 0.5, 0.625, 0.5, 0.625, 0.75, 0.375, 0.75, 0.375, 0.75, 0.625, 0.75, 0.625, 1.0, 0.375, 1.0, 0.125, 0.5, 0.375, 0.5, 0.375, 0.75, 0.125, 0.75, 0.625, 0.5, 0.875, 0.5, 0.875, 0.75, 0.625, 0.75])
me_cube_012.materials.append(mat_black)
me_cube_012.update()
me_cube_013 = bpy.data.meshes.new('Cube.013')
me_cube_013.from_pydata([(-0.6349, -0.6349, -1.0), (-1.0, -1.0, 1.0), (-0.6349, 0.6349, -1.0), (-1.0, 1.0, 1.0), (0.6349, -0.6349, -1.0), (1.0, -1.0, 1.0), (0.6349, 0.6349, -1.0), (1.0, 1.0, 1.0)], [], [(0, 1, 3, 2), (2, 3, 7, 6), (6, 7, 5, 4), (4, 5, 1, 0), (2, 6, 4, 0), (7, 3, 1, 5)])
_uv = me_cube_013.uv_layers.new(name='UVMap')
_uv.uv.foreach_set('vector', [0.375, 0.0, 0.625, 0.0, 0.625, 0.25, 0.375, 0.25, 0.375, 0.25, 0.625, 0.25, 0.625, 0.5, 0.375, 0.5, 0.375, 0.5, 0.625, 0.5, 0.625, 0.75, 0.375, 0.75, 0.375, 0.75, 0.625, 0.75, 0.625, 1.0, 0.375, 1.0, 0.125, 0.5, 0.375, 0.5, 0.375, 0.75, 0.125, 0.75, 0.625, 0.5, 0.875, 0.5, 0.875, 0.75, 0.625, 0.75])
me_cube_013.materials.append(mat_black)
me_cube_013.update()
me_cube_014 = bpy.data.meshes.new('Cube.014')
me_cube_014.from_pydata([(-1.0, -1.0, -1.0), (-0.9616, -0.7834, 0.3479), (-1.0, 1.0, -1.0), (-1.0, 1.0, 1.0), (1.0, -1.0, -1.0), (1.038, -0.7834, 0.3479), (1.0, 1.0, -1.0), (1.0, 1.0, 1.0)], [], [(0, 1, 3, 2), (2, 3, 7, 6), (6, 7, 5, 4), (4, 5, 1, 0), (2, 6, 4, 0), (7, 3, 1, 5)])
_uv = me_cube_014.uv_layers.new(name='UVMap')
_uv.uv.foreach_set('vector', [0.375, 0.0, 0.625, 0.0, 0.625, 0.25, 0.375, 0.25, 0.375, 0.25, 0.625, 0.25, 0.625, 0.5, 0.375, 0.5, 0.375, 0.5, 0.625, 0.5, 0.625, 0.75, 0.375, 0.75, 0.375, 0.75, 0.625, 0.75, 0.625, 1.0, 0.375, 1.0, 0.125, 0.5, 0.375, 0.5, 0.375, 0.75, 0.125, 0.75, 0.625, 0.5, 0.875, 0.5, 0.875, 0.75, 0.625, 0.75])
me_cube_014.materials.append(mat_black)
me_cube_014.update()
me_cube_015 = bpy.data.meshes.new('Cube.015')
me_cube_015.from_pydata([(0.0, 1.509, 0.07474), (0.0, -1.434, 0.07474), (1.0, -1.434, 0.07474), (1.0, 1.321, 0.07474), (0.6198, -1.0, -1.0), (1.0, -1.0, 1.0), (0.6198, 1.0, -1.0), (1.0, 1.321, 1.0), (0.0, 1.0, -1.0), (0.0, 1.609, 1.251), (0.0, -1.0, -1.0), (0.0, -0.8997, 1.251)], [], [(0, 9, 7, 3), (3, 7, 5, 2), (8, 6, 4, 10), (8, 0, 3, 6), (7, 9, 11, 5), (6, 3, 2, 4), (2, 5, 11, 1), (4, 2, 1, 10)])
_uv = me_cube_015.uv_layers.new(name='UVMap')
_uv.uv.foreach_set('vector', [0.5, 0.375, 0.625, 0.375, 0.625, 0.5, 0.5, 0.5, 0.5, 0.5, 0.625, 0.5, 0.625, 0.75, 0.5, 0.75, 0.25, 0.5, 0.375, 0.5, 0.375, 0.75, 0.25, 0.75, 0.375, 0.375, 0.5, 0.375, 0.5, 0.5, 0.375, 0.5, 0.625, 0.5, 0.75, 0.5, 0.75, 0.75, 0.625, 0.75, 0.375, 0.5, 0.5, 0.5, 0.5, 0.75, 0.375, 0.75, 0.5, 0.75, 0.625, 0.75, 0.625, 0.875, 0.5, 0.875, 0.375, 0.75, 0.5, 0.75, 0.5, 0.875, 0.375, 0.875])
me_cube_015.materials.append(mat_black)
me_cube_015.update()
me_icosphere = bpy.data.meshes.new('Icosphere')
me_icosphere.from_pydata([(0.0, 0.0, -1.0), (0.7236, -0.5257, -0.4472), (-0.2764, -0.8506, -0.4472), (-0.8944, 0.0, -0.4472), (-0.2764, 0.8506, -0.4472), (0.7236, 0.5257, -0.4472), (0.2764, -0.8506, 0.4472), (-0.7236, -0.5257, 0.4472), (-0.7236, 0.5257, 0.4472), (0.2764, 0.8506, 0.4472), (0.8944, 0.0, 0.4472), (0.0, 0.0, 1.0), (-0.1625, -0.5, -0.8507), (0.4253, -0.309, -0.8507), (0.2629, -0.809, -0.5257), (0.8506, 0.0, -0.5257), (0.4253, 0.309, -0.8507), (-0.5257, 0.0, -0.8507), (-0.6882, -0.5, -0.5257), (-0.1625, 0.5, -0.8507), (-0.6882, 0.5, -0.5257), (0.2629, 0.809, -0.5257), (0.9511, -0.309, 0.0), (0.9511, 0.309, 0.0), (0.0, -1.0, 0.0), (0.5878, -0.809, 0.0), (-0.9511, -0.309, 0.0), (-0.5878, -0.809, 0.0), (-0.5878, 0.809, 0.0), (-0.9511, 0.309, 0.0), (0.5878, 0.809, 0.0), (0.0, 1.0, 0.0), (0.6882, -0.5, 0.5257), (-0.2629, -0.809, 0.5257), (-0.8506, 0.0, 0.5257), (-0.2629, 0.809, 0.5257), (0.6882, 0.5, 0.5257), (0.1625, -0.5, 0.8507), (0.5257, 0.0, 0.8507), (-0.4253, -0.309, 0.8507), (-0.4253, 0.309, 0.8507), (0.1625, 0.5, 0.8507)], [], [(0, 13, 12), (1, 13, 15), (0, 12, 17), (0, 17, 19), (0, 19, 16), (1, 15, 22), (2, 14, 24), (3, 18, 26), (4, 20, 28), (5, 21, 30), (1, 22, 25), (2, 24, 27), (3, 26, 29), (4, 28, 31), (5, 30, 23), (6, 32, 37), (7, 33, 39), (8, 34, 40), (9, 35, 41), (10, 36, 38), (38, 41, 11), (38, 36, 41), (36, 9, 41), (41, 40, 11), (41, 35, 40), (35, 8, 40), (40, 39, 11), (40, 34, 39), (34, 7, 39), (39, 37, 11), (39, 33, 37), (33, 6, 37), (37, 38, 11), (37, 32, 38), (32, 10, 38), (23, 36, 10), (23, 30, 36), (30, 9, 36), (31, 35, 9), (31, 28, 35), (28, 8, 35), (29, 34, 8), (29, 26, 34), (26, 7, 34), (27, 33, 7), (27, 24, 33), (24, 6, 33), (25, 32, 6), (25, 22, 32), (22, 10, 32), (30, 31, 9), (30, 21, 31), (21, 4, 31), (28, 29, 8), (28, 20, 29), (20, 3, 29), (26, 27, 7), (26, 18, 27), (18, 2, 27), (24, 25, 6), (24, 14, 25), (14, 1, 25), (22, 23, 10), (22, 15, 23), (15, 5, 23), (16, 21, 5), (16, 19, 21), (19, 4, 21), (19, 20, 4), (19, 17, 20), (17, 3, 20), (17, 18, 3), (17, 12, 18), (12, 2, 18), (15, 16, 5), (15, 13, 16), (13, 0, 16), (12, 14, 2), (12, 13, 14), (13, 1, 14)])
_uv = me_icosphere.uv_layers.new(name='UVMap')
_uv.uv.foreach_set('vector', [0.1818, 0.0, 0.2273, 0.07873, 0.1364, 0.07873, 0.2727, 0.1575, 0.3182, 0.07873, 0.3636, 0.1575, 0.9091, 0.0, 0.9545, 0.07873, 0.8636, 0.07873, 0.7273, 0.0, 0.7727, 0.07873, 0.6818, 0.07873, 0.5455, 0.0, 0.5909, 0.07873, 0.5, 0.07873, 0.2727, 0.1575, 0.3636, 0.1575, 0.3182, 0.2362, 0.09091, 0.1575, 0.1818, 0.1575, 0.1364, 0.2362, 0.8182, 0.1575, 0.9091, 0.1575, 0.8636, 0.2362, 0.6364, 0.1575, 0.7273, 0.1575, 0.6818, 0.2362, 0.4545, 0.1575, 0.5455, 0.1575, 0.5, 0.2362, 0.2727, 0.1575, 0.3182, 0.2362, 0.2273, 0.2362, 0.09091, 0.1575, 0.1364, 0.2362, 0.04546, 0.2362, 0.8182, 0.1575, 0.8636, 0.2362, 0.7727, 0.2362, 0.6364, 0.1575, 0.6818, 0.2362, 0.5909, 0.2362, 0.4545, 0.1575, 0.5, 0.2362, 0.4091, 0.2362, 0.1818, 0.3149, 0.2727, 0.3149, 0.2273, 0.3937, 0.0, 0.3149, 0.09091, 0.3149, 0.04546, 0.3937, 0.7273, 0.3149, 0.8182, 0.3149, 0.7727, 0.3937, 0.5455, 0.3149, 0.6364, 0.3149, 0.5909, 0.3937, 0.3636, 0.3149, 0.4545, 0.3149, 0.4091, 0.3937, 0.4091, 0.3937, 0.5, 0.3937, 0.4545, 0.4724, 0.4091, 0.3937, 0.4545, 0.3149, 0.5, 0.3937, 0.4545, 0.3149, 0.5455, 0.3149, 0.5, 0.3937, 0.5909, 0.3937, 0.6818, 0.3937, 0.6364, 0.4724, 0.5909, 0.3937, 0.6364, 0.3149, 0.6818, 0.3937, 0.6364, 0.3149, 0.7273, 0.3149, 0.6818, 0.3937, 0.7727, 0.3937, 0.8636, 0.3937, 0.8182, 0.4724, 0.7727, 0.3937, 0.8182, 0.3149, 0.8636, 0.3937, 0.8182, 0.3149, 0.9091, 0.3149, 0.8636, 0.3937, 0.04546, 0.3937, 0.1364, 0.3937, 0.09091, 0.4724, 0.04546, 0.3937, 0.09091, 0.3149, 0.1364, 0.3937, 0.09091, 0.3149, 0.1818, 0.3149, 0.1364, 0.3937, 0.2273, 0.3937, 0.3182, 0.3937, 0.2727, 0.4724, 0.2273, 0.3937, 0.2727, 0.3149, 0.3182, 0.3937, 0.2727, 0.3149, 0.3636, 0.3149, 0.3182, 0.3937, 0.4091, 0.2362, 0.4545, 0.3149, 0.3636, 0.3149, 0.4091, 0.2362, 0.5, 0.2362, 0.4545, 0.3149, 0.5, 0.2362, 0.5455, 0.3149, 0.4545, 0.3149, 0.5909, 0.2362, 0.6364, 0.3149, 0.5455, 0.3149, 0.5909, 0.2362, 0.6818, 0.2362, 0.6364, 0.3149, 0.6818, 0.2362, 0.7273, 0.3149, 0.6364, 0.3149, 0.7727, 0.2362, 0.8182, 0.3149, 0.7273, 0.3149, 0.7727, 0.2362, 0.8636, 0.2362, 0.8182, 0.3149, 0.8636, 0.2362, 0.9091, 0.3149, 0.8182, 0.3149, 0.04546, 0.2362, 0.09091, 0.3149, 0.0, 0.3149, 0.04546, 0.2362, 0.1364, 0.2362, 0.09091, 0.3149, 0.1364, 0.2362, 0.1818, 0.3149, 0.09091, 0.3149, 0.2273, 0.2362, 0.2727, 0.3149, 0.1818, 0.3149, 0.2273, 0.2362, 0.3182, 0.2362, 0.2727, 0.3149, 0.3182, 0.2362, 0.3636, 0.3149, 0.2727, 0.3149, 0.5, 0.2362, 0.5909, 0.2362, 0.5455, 0.3149, 0.5, 0.2362, 0.5455, 0.1575, 0.5909, 0.2362, 0.5455, 0.1575, 0.6364, 0.1575, 0.5909, 0.2362, 0.6818, 0.2362, 0.7727, 0.2362, 0.7273, 0.3149, 0.6818, 0.2362, 0.7273, 0.1575, 0.7727, 0.2362, 0.7273, 0.1575, 0.8182, 0.1575, 0.7727, 0.2362, 0.8636, 0.2362, 0.9545, 0.2362, 0.9091, 0.3149, 0.8636, 0.2362, 0.9091, 0.1575, 0.9545, 0.2362, 0.9091, 0.1575, 1.0, 0.1575, 0.9545, 0.2362, 0.1364, 0.2362, 0.2273, 0.2362, 0.1818, 0.3149, 0.1364, 0.2362, 0.1818, 0.1575, 0.2273, 0.2362, 0.1818, 0.1575, 0.2727, 0.1575, 0.2273, 0.2362, 0.3182, 0.2362, 0.4091, 0.2362, 0.3636, 0.3149, 0.3182, 0.2362, 0.3636, 0.1575, 0.4091, 0.2362, 0.3636, 0.1575, 0.4545, 0.1575, 0.4091, 0.2362, 0.5, 0.07873, 0.5455, 0.1575, 0.4545, 0.1575, 0.5, 0.07873, 0.5909, 0.07873, 0.5455, 0.1575, 0.5909, 0.07873, 0.6364, 0.1575, 0.5455, 0.1575, 0.6818, 0.07873, 0.7273, 0.1575, 0.6364, 0.1575, 0.6818, 0.07873, 0.7727, 0.07873, 0.7273, 0.1575, 0.7727, 0.07873, 0.8182, 0.1575, 0.7273, 0.1575, 0.8636, 0.07873, 0.9091, 0.1575, 0.8182, 0.1575, 0.8636, 0.07873, 0.9545, 0.07873, 0.9091, 0.1575, 0.9545, 0.07873, 1.0, 0.1575, 0.9091, 0.1575, 0.3636, 0.1575, 0.4091, 0.07873, 0.4545, 0.1575, 0.3636, 0.1575, 0.3182, 0.07873, 0.4091, 0.07873, 0.3182, 0.07873, 0.3636, 0.0, 0.4091, 0.07873, 0.1364, 0.07873, 0.1818, 0.1575, 0.09091, 0.1575, 0.1364, 0.07873, 0.2273, 0.07873, 0.1818, 0.1575, 0.2273, 0.07873, 0.2727, 0.1575, 0.1818, 0.1575])
me_icosphere.materials.append(mat_black)
me_icosphere.update()
me_icosphere_001 = bpy.data.meshes.new('Icosphere.001')
me_icosphere_001.from_pydata([(0.0, 0.0, -1.0), (0.7236, -0.5257, -0.4472), (-0.2764, -0.8506, -0.4472), (-0.8944, 0.0, -0.4472), (-0.2764, 0.8506, -0.4472), (0.7236, 0.5257, -0.4472), (0.2764, -0.8506, 0.4472), (-0.7236, -0.5257, 0.4472), (-0.7236, 0.5257, 0.4472), (0.2764, 0.8506, 0.4472), (0.8944, 0.0, 0.4472), (0.0, 0.0, 1.0), (-0.1625, -0.5, -0.8507), (0.4253, -0.309, -0.8507), (0.2629, -0.809, -0.5257), (0.8506, 0.0, -0.5257), (0.4253, 0.309, -0.8507), (-0.5257, 0.0, -0.8507), (-0.6882, -0.5, -0.5257), (-0.1625, 0.5, -0.8507), (-0.6882, 0.5, -0.5257), (0.2629, 0.809, -0.5257), (0.9511, -0.309, 0.0), (0.9511, 0.309, 0.0), (0.0, -1.0, 0.0), (0.5878, -0.809, 0.0), (-0.9511, -0.309, 0.0), (-0.5878, -0.809, 0.0), (-0.5878, 0.809, 0.0), (-0.9511, 0.309, 0.0), (0.5878, 0.809, 0.0), (0.0, 1.0, 0.0), (0.6882, -0.5, 0.5257), (-0.2629, -0.809, 0.5257), (-0.8506, 0.0, 0.5257), (-0.2629, 0.809, 0.5257), (0.6882, 0.5, 0.5257), (0.1625, -0.5, 0.8507), (0.5257, 0.0, 0.8507), (-0.4253, -0.309, 0.8507), (-0.4253, 0.309, 0.8507), (0.1625, 0.5, 0.8507)], [], [(0, 13, 12), (1, 13, 15), (0, 12, 17), (0, 17, 19), (0, 19, 16), (1, 15, 22), (2, 14, 24), (3, 18, 26), (4, 20, 28), (5, 21, 30), (1, 22, 25), (2, 24, 27), (3, 26, 29), (4, 28, 31), (5, 30, 23), (6, 32, 37), (7, 33, 39), (8, 34, 40), (9, 35, 41), (10, 36, 38), (38, 41, 11), (38, 36, 41), (36, 9, 41), (41, 40, 11), (41, 35, 40), (35, 8, 40), (40, 39, 11), (40, 34, 39), (34, 7, 39), (39, 37, 11), (39, 33, 37), (33, 6, 37), (37, 38, 11), (37, 32, 38), (32, 10, 38), (23, 36, 10), (23, 30, 36), (30, 9, 36), (31, 35, 9), (31, 28, 35), (28, 8, 35), (29, 34, 8), (29, 26, 34), (26, 7, 34), (27, 33, 7), (27, 24, 33), (24, 6, 33), (25, 32, 6), (25, 22, 32), (22, 10, 32), (30, 31, 9), (30, 21, 31), (21, 4, 31), (28, 29, 8), (28, 20, 29), (20, 3, 29), (26, 27, 7), (26, 18, 27), (18, 2, 27), (24, 25, 6), (24, 14, 25), (14, 1, 25), (22, 23, 10), (22, 15, 23), (15, 5, 23), (16, 21, 5), (16, 19, 21), (19, 4, 21), (19, 20, 4), (19, 17, 20), (17, 3, 20), (17, 18, 3), (17, 12, 18), (12, 2, 18), (15, 16, 5), (15, 13, 16), (13, 0, 16), (12, 14, 2), (12, 13, 14), (13, 1, 14)])
_uv = me_icosphere_001.uv_layers.new(name='UVMap')
_uv.uv.foreach_set('vector', [0.1818, 0.0, 0.2273, 0.07873, 0.1364, 0.07873, 0.2727, 0.1575, 0.3182, 0.07873, 0.3636, 0.1575, 0.9091, 0.0, 0.9545, 0.07873, 0.8636, 0.07873, 0.7273, 0.0, 0.7727, 0.07873, 0.6818, 0.07873, 0.5455, 0.0, 0.5909, 0.07873, 0.5, 0.07873, 0.2727, 0.1575, 0.3636, 0.1575, 0.3182, 0.2362, 0.09091, 0.1575, 0.1818, 0.1575, 0.1364, 0.2362, 0.8182, 0.1575, 0.9091, 0.1575, 0.8636, 0.2362, 0.6364, 0.1575, 0.7273, 0.1575, 0.6818, 0.2362, 0.4545, 0.1575, 0.5455, 0.1575, 0.5, 0.2362, 0.2727, 0.1575, 0.3182, 0.2362, 0.2273, 0.2362, 0.09091, 0.1575, 0.1364, 0.2362, 0.04546, 0.2362, 0.8182, 0.1575, 0.8636, 0.2362, 0.7727, 0.2362, 0.6364, 0.1575, 0.6818, 0.2362, 0.5909, 0.2362, 0.4545, 0.1575, 0.5, 0.2362, 0.4091, 0.2362, 0.1818, 0.3149, 0.2727, 0.3149, 0.2273, 0.3937, 0.0, 0.3149, 0.09091, 0.3149, 0.04546, 0.3937, 0.7273, 0.3149, 0.8182, 0.3149, 0.7727, 0.3937, 0.5455, 0.3149, 0.6364, 0.3149, 0.5909, 0.3937, 0.3636, 0.3149, 0.4545, 0.3149, 0.4091, 0.3937, 0.4091, 0.3937, 0.5, 0.3937, 0.4545, 0.4724, 0.4091, 0.3937, 0.4545, 0.3149, 0.5, 0.3937, 0.4545, 0.3149, 0.5455, 0.3149, 0.5, 0.3937, 0.5909, 0.3937, 0.6818, 0.3937, 0.6364, 0.4724, 0.5909, 0.3937, 0.6364, 0.3149, 0.6818, 0.3937, 0.6364, 0.3149, 0.7273, 0.3149, 0.6818, 0.3937, 0.7727, 0.3937, 0.8636, 0.3937, 0.8182, 0.4724, 0.7727, 0.3937, 0.8182, 0.3149, 0.8636, 0.3937, 0.8182, 0.3149, 0.9091, 0.3149, 0.8636, 0.3937, 0.04546, 0.3937, 0.1364, 0.3937, 0.09091, 0.4724, 0.04546, 0.3937, 0.09091, 0.3149, 0.1364, 0.3937, 0.09091, 0.3149, 0.1818, 0.3149, 0.1364, 0.3937, 0.2273, 0.3937, 0.3182, 0.3937, 0.2727, 0.4724, 0.2273, 0.3937, 0.2727, 0.3149, 0.3182, 0.3937, 0.2727, 0.3149, 0.3636, 0.3149, 0.3182, 0.3937, 0.4091, 0.2362, 0.4545, 0.3149, 0.3636, 0.3149, 0.4091, 0.2362, 0.5, 0.2362, 0.4545, 0.3149, 0.5, 0.2362, 0.5455, 0.3149, 0.4545, 0.3149, 0.5909, 0.2362, 0.6364, 0.3149, 0.5455, 0.3149, 0.5909, 0.2362, 0.6818, 0.2362, 0.6364, 0.3149, 0.6818, 0.2362, 0.7273, 0.3149, 0.6364, 0.3149, 0.7727, 0.2362, 0.8182, 0.3149, 0.7273, 0.3149, 0.7727, 0.2362, 0.8636, 0.2362, 0.8182, 0.3149, 0.8636, 0.2362, 0.9091, 0.3149, 0.8182, 0.3149, 0.04546, 0.2362, 0.09091, 0.3149, 0.0, 0.3149, 0.04546, 0.2362, 0.1364, 0.2362, 0.09091, 0.3149, 0.1364, 0.2362, 0.1818, 0.3149, 0.09091, 0.3149, 0.2273, 0.2362, 0.2727, 0.3149, 0.1818, 0.3149, 0.2273, 0.2362, 0.3182, 0.2362, 0.2727, 0.3149, 0.3182, 0.2362, 0.3636, 0.3149, 0.2727, 0.3149, 0.5, 0.2362, 0.5909, 0.2362, 0.5455, 0.3149, 0.5, 0.2362, 0.5455, 0.1575, 0.5909, 0.2362, 0.5455, 0.1575, 0.6364, 0.1575, 0.5909, 0.2362, 0.6818, 0.2362, 0.7727, 0.2362, 0.7273, 0.3149, 0.6818, 0.2362, 0.7273, 0.1575, 0.7727, 0.2362, 0.7273, 0.1575, 0.8182, 0.1575, 0.7727, 0.2362, 0.8636, 0.2362, 0.9545, 0.2362, 0.9091, 0.3149, 0.8636, 0.2362, 0.9091, 0.1575, 0.9545, 0.2362, 0.9091, 0.1575, 1.0, 0.1575, 0.9545, 0.2362, 0.1364, 0.2362, 0.2273, 0.2362, 0.1818, 0.3149, 0.1364, 0.2362, 0.1818, 0.1575, 0.2273, 0.2362, 0.1818, 0.1575, 0.2727, 0.1575, 0.2273, 0.2362, 0.3182, 0.2362, 0.4091, 0.2362, 0.3636, 0.3149, 0.3182, 0.2362, 0.3636, 0.1575, 0.4091, 0.2362, 0.3636, 0.1575, 0.4545, 0.1575, 0.4091, 0.2362, 0.5, 0.07873, 0.5455, 0.1575, 0.4545, 0.1575, 0.5, 0.07873, 0.5909, 0.07873, 0.5455, 0.1575, 0.5909, 0.07873, 0.6364, 0.1575, 0.5455, 0.1575, 0.6818, 0.07873, 0.7273, 0.1575, 0.6364, 0.1575, 0.6818, 0.07873, 0.7727, 0.07873, 0.7273, 0.1575, 0.7727, 0.07873, 0.8182, 0.1575, 0.7273, 0.1575, 0.8636, 0.07873, 0.9091, 0.1575, 0.8182, 0.1575, 0.8636, 0.07873, 0.9545, 0.07873, 0.9091, 0.1575, 0.9545, 0.07873, 1.0, 0.1575, 0.9091, 0.1575, 0.3636, 0.1575, 0.4091, 0.07873, 0.4545, 0.1575, 0.3636, 0.1575, 0.3182, 0.07873, 0.4091, 0.07873, 0.3182, 0.07873, 0.3636, 0.0, 0.4091, 0.07873, 0.1364, 0.07873, 0.1818, 0.1575, 0.09091, 0.1575, 0.1364, 0.07873, 0.2273, 0.07873, 0.1818, 0.1575, 0.2273, 0.07873, 0.2727, 0.1575, 0.1818, 0.1575])
me_icosphere_001.materials.append(mat_black)
me_icosphere_001.update()
me_cube_016 = bpy.data.meshes.new('Cube.016')
me_cube_016.from_pydata([(-0.6064, -0.6064, -1.0), (-1.144, -1.144, 1.0), (-0.6064, 0.6064, -1.0), (-1.144, 1.144, 1.0), (0.6064, -0.6064, -1.0), (1.144, -1.144, 1.0), (0.6064, 0.6064, -1.0), (1.144, 1.144, 1.0), (-1.033, -1.033, 1.304e-08), (-1.033, 1.033, -1.304e-08), (1.033, 1.033, -1.304e-08), (1.033, -1.033, 1.304e-08)], [], [(8, 1, 3, 9), (9, 3, 7, 10), (10, 7, 5, 11), (11, 5, 1, 8), (2, 6, 4, 0), (7, 3, 1, 5), (4, 11, 8, 0), (6, 10, 11, 4), (2, 9, 10, 6), (0, 8, 9, 2)])
_uv = me_cube_016.uv_layers.new(name='UVMap')
_uv.uv.foreach_set('vector', [0.5, 0.0, 0.625, 0.0, 0.625, 0.25, 0.5, 0.25, 0.5, 0.25, 0.625, 0.25, 0.625, 0.5, 0.5, 0.5, 0.5, 0.5, 0.625, 0.5, 0.625, 0.75, 0.5, 0.75, 0.5, 0.75, 0.625, 0.75, 0.625, 1.0, 0.5, 1.0, 0.125, 0.5, 0.375, 0.5, 0.375, 0.75, 0.125, 0.75, 0.625, 0.5, 0.875, 0.5, 0.875, 0.75, 0.625, 0.75, 0.375, 0.75, 0.5, 0.75, 0.5, 1.0, 0.375, 1.0, 0.375, 0.5, 0.5, 0.5, 0.5, 0.75, 0.375, 0.75, 0.375, 0.25, 0.5, 0.25, 0.5, 0.5, 0.375, 0.5, 0.375, 0.0, 0.5, 0.0, 0.5, 0.25, 0.375, 0.25])
me_cube_016.materials.append(mat_black)
me_cube_016.update()
me_cube_017 = bpy.data.meshes.new('Cube.017')
me_cube_017.from_pydata([(-1.0, -1.0, -1.0), (-1.0, -1.0, 1.0), (-1.0, 1.0, -1.0), (-1.0, 1.0, 1.0), (1.0, -1.0, -1.0), (1.0, -1.0, 1.0), (1.0, 1.0, -1.0), (1.0, 1.0, 1.0)], [], [(0, 1, 3, 2), (2, 3, 7, 6), (6, 7, 5, 4), (4, 5, 1, 0), (2, 6, 4, 0), (7, 3, 1, 5)])
_uv = me_cube_017.uv_layers.new(name='UVMap')
_uv.uv.foreach_set('vector', [0.375, 0.0, 0.625, 0.0, 0.625, 0.25, 0.375, 0.25, 0.375, 0.25, 0.625, 0.25, 0.625, 0.5, 0.375, 0.5, 0.375, 0.5, 0.625, 0.5, 0.625, 0.75, 0.375, 0.75, 0.375, 0.75, 0.625, 0.75, 0.625, 1.0, 0.375, 1.0, 0.125, 0.5, 0.375, 0.5, 0.375, 0.75, 0.125, 0.75, 0.625, 0.5, 0.875, 0.5, 0.875, 0.75, 0.625, 0.75])
me_cube_017.materials.append(mat_black)
me_cube_017.update()
me_cube_018 = bpy.data.meshes.new('Cube.018')
me_cube_018.from_pydata([(-1.0, -1.0, -1.0), (-1.0, -1.0, 1.0), (-1.0, 1.0, -1.0), (-1.0, 1.0, 1.0), (1.0, -1.0, -1.0), (1.0, -1.0, 1.0), (1.0, 1.0, -1.0), (1.0, 1.0, 1.0)], [], [(0, 1, 3, 2), (2, 3, 7, 6), (6, 7, 5, 4), (4, 5, 1, 0), (2, 6, 4, 0), (7, 3, 1, 5)])
_uv = me_cube_018.uv_layers.new(name='UVMap')
_uv.uv.foreach_set('vector', [0.375, 0.0, 0.625, 0.0, 0.625, 0.25, 0.375, 0.25, 0.375, 0.25, 0.625, 0.25, 0.625, 0.5, 0.375, 0.5, 0.375, 0.5, 0.625, 0.5, 0.625, 0.75, 0.375, 0.75, 0.375, 0.75, 0.625, 0.75, 0.625, 1.0, 0.375, 1.0, 0.125, 0.5, 0.375, 0.5, 0.375, 0.75, 0.125, 0.75, 0.625, 0.5, 0.875, 0.5, 0.875, 0.75, 0.625, 0.75])
me_cube_018.materials.append(mat_black)
me_cube_018.update()
me_cube_020 = bpy.data.meshes.new('Cube.020')
me_cube_020.from_pydata([(-1.0, -1.0, -1.0), (-1.0, -1.0, 1.0), (-1.0, 1.0, -1.0), (-1.0, 1.0, 1.0), (1.0, -1.0, -1.0), (1.0, -1.0, 1.0), (1.0, 1.0, -1.0), (1.0, 1.0, 1.0)], [], [(0, 1, 3, 2), (2, 3, 7, 6), (6, 7, 5, 4), (4, 5, 1, 0), (2, 6, 4, 0), (7, 3, 1, 5)])
_uv = me_cube_020.uv_layers.new(name='UVMap')
_uv.uv.foreach_set('vector', [0.375, 0.0, 0.625, 0.0, 0.625, 0.25, 0.375, 0.25, 0.375, 0.25, 0.625, 0.25, 0.625, 0.5, 0.375, 0.5, 0.375, 0.5, 0.625, 0.5, 0.625, 0.75, 0.375, 0.75, 0.375, 0.75, 0.625, 0.75, 0.625, 1.0, 0.375, 1.0, 0.125, 0.5, 0.375, 0.5, 0.375, 0.75, 0.125, 0.75, 0.625, 0.5, 0.875, 0.5, 0.875, 0.75, 0.625, 0.75])
me_cube_020.materials.append(mat_black)
me_cube_020.update()
me_cube_021 = bpy.data.meshes.new('Cube.021')
me_cube_021.from_pydata([(-1.0, -1.0, -1.0), (-1.0, -1.0, 1.0), (-1.0, 1.0, -1.0), (-1.0, 1.0, 1.0), (1.0, -1.0, -1.0), (1.0, -1.0, 1.0), (1.0, 1.0, -1.0), (1.0, 1.0, 1.0)], [], [(0, 1, 3, 2), (2, 3, 7, 6), (6, 7, 5, 4), (4, 5, 1, 0), (2, 6, 4, 0), (7, 3, 1, 5)])
_uv = me_cube_021.uv_layers.new(name='UVMap')
_uv.uv.foreach_set('vector', [0.375, 0.0, 0.625, 0.0, 0.625, 0.25, 0.375, 0.25, 0.375, 0.25, 0.625, 0.25, 0.625, 0.5, 0.375, 0.5, 0.375, 0.5, 0.625, 0.5, 0.625, 0.75, 0.375, 0.75, 0.375, 0.75, 0.625, 0.75, 0.625, 1.0, 0.375, 1.0, 0.125, 0.5, 0.375, 0.5, 0.375, 0.75, 0.125, 0.75, 0.625, 0.5, 0.875, 0.5, 0.875, 0.75, 0.625, 0.75])
me_cube_021.materials.append(mat_black)
me_cube_021.update()
me_cube_022 = bpy.data.meshes.new('Cube.022')
me_cube_022.from_pydata([(-1.0, -1.0, -1.0), (-1.0, -1.0, 1.0), (-1.0, 1.0, -1.0), (-1.0, 1.0, 1.0), (1.0, -1.0, -1.0), (1.0, -1.0, 1.0), (1.0, 1.0, -1.0), (1.0, 1.0, 1.0)], [], [(0, 1, 3, 2), (2, 3, 7, 6), (6, 7, 5, 4), (4, 5, 1, 0), (2, 6, 4, 0), (7, 3, 1, 5)])
_uv = me_cube_022.uv_layers.new(name='UVMap')
_uv.uv.foreach_set('vector', [0.375, 0.0, 0.625, 0.0, 0.625, 0.25, 0.375, 0.25, 0.375, 0.25, 0.625, 0.25, 0.625, 0.5, 0.375, 0.5, 0.375, 0.5, 0.625, 0.5, 0.625, 0.75, 0.375, 0.75, 0.375, 0.75, 0.625, 0.75, 0.625, 1.0, 0.375, 1.0, 0.125, 0.5, 0.375, 0.5, 0.375, 0.75, 0.125, 0.75, 0.625, 0.5, 0.875, 0.5, 0.875, 0.75, 0.625, 0.75])
me_cube_022.materials.append(mat_black)
me_cube_022.update()
me_cube_023 = bpy.data.meshes.new('Cube.023')
me_cube_023.from_pydata([(-0.5993, -0.5993, -1.0), (-1.099, -1.099, 1.0), (-0.5993, 0.5993, -1.0), (-1.099, 1.099, 1.0), (0.5993, -0.5993, -1.0), (1.099, -1.099, 1.0), (0.5993, 0.5993, -1.0), (1.099, 1.099, 1.0)], [], [(0, 1, 3, 2), (2, 3, 7, 6), (6, 7, 5, 4), (4, 5, 1, 0), (2, 6, 4, 0), (7, 3, 1, 5)])
_uv = me_cube_023.uv_layers.new(name='UVMap')
_uv.uv.foreach_set('vector', [0.375, 0.0, 0.625, 0.0, 0.625, 0.25, 0.375, 0.25, 0.375, 0.25, 0.625, 0.25, 0.625, 0.5, 0.375, 0.5, 0.375, 0.5, 0.625, 0.5, 0.625, 0.75, 0.375, 0.75, 0.375, 0.75, 0.625, 0.75, 0.625, 1.0, 0.375, 1.0, 0.125, 0.5, 0.375, 0.5, 0.375, 0.75, 0.125, 0.75, 0.625, 0.5, 0.875, 0.5, 0.875, 0.75, 0.625, 0.75])
me_cube_023.materials.append(mat_black)
me_cube_023.update()
me_cube_024 = bpy.data.meshes.new('Cube.024')
me_cube_024.from_pydata([(-1.0, -0.5776, -1.0), (-1.0, -0.5776, 1.0), (-1.0, 1.0, -1.0), (-1.0, 1.0, 1.0), (1.0, -0.5776, -1.0), (1.0, -0.5776, 1.0), (1.0, 1.0, -1.0), (1.0, 1.0, 1.0), (0.0, 1.0, -1.0), (0.0, 1.0, 1.0), (0.0, -1.0, -1.0), (0.0, -1.0, 1.0)], [], [(0, 1, 3, 2), (8, 9, 7, 6), (6, 7, 5, 4), (10, 11, 1, 0), (8, 6, 4, 10), (9, 3, 1, 11), (7, 9, 11, 5), (2, 8, 10, 0), (4, 5, 11, 10), (2, 3, 9, 8)])
_uv = me_cube_024.uv_layers.new(name='UVMap')
_uv.uv.foreach_set('vector', [0.375, 0.0, 0.625, 0.0, 0.625, 0.25, 0.375, 0.25, 0.375, 0.375, 0.625, 0.375, 0.625, 0.5, 0.375, 0.5, 0.375, 0.5, 0.625, 0.5, 0.625, 0.75, 0.375, 0.75, 0.375, 0.875, 0.625, 0.875, 0.625, 1.0, 0.375, 1.0, 0.25, 0.5, 0.375, 0.5, 0.375, 0.75, 0.25, 0.75, 0.75, 0.5, 0.875, 0.5, 0.875, 0.75, 0.75, 0.75, 0.625, 0.5, 0.75, 0.5, 0.75, 0.75, 0.625, 0.75, 0.125, 0.5, 0.25, 0.5, 0.25, 0.75, 0.125, 0.75, 0.375, 0.75, 0.625, 0.75, 0.625, 0.875, 0.375, 0.875, 0.375, 0.25, 0.625, 0.25, 0.625, 0.375, 0.375, 0.375])
me_cube_024.materials.append(mat_black)
me_cube_024.update()
me_cube_025 = bpy.data.meshes.new('Cube.025')
me_cube_025.from_pydata([(-1.0, -1.0, -1.0), (-1.0, -1.0, 1.0), (-1.0, 1.0, -1.0), (-1.0, 1.0, 1.0), (1.0, -0.8644, 0.2336), (1.0, -1.168, 1.413), (1.0, 1.106, 0.1525), (1.0, 0.8015, 1.332)], [], [(0, 1, 3, 2), (2, 3, 7, 6), (6, 7, 5, 4), (4, 5, 1, 0), (2, 6, 4, 0), (7, 3, 1, 5)])
_uv = me_cube_025.uv_layers.new(name='UVMap')
_uv.uv.foreach_set('vector', [0.375, 0.0, 0.625, 0.0, 0.625, 0.25, 0.375, 0.25, 0.375, 0.25, 0.625, 0.25, 0.625, 0.5, 0.375, 0.5, 0.375, 0.5, 0.625, 0.5, 0.625, 0.75, 0.375, 0.75, 0.375, 0.75, 0.625, 0.75, 0.625, 1.0, 0.375, 1.0, 0.125, 0.5, 0.375, 0.5, 0.375, 0.75, 0.125, 0.75, 0.625, 0.5, 0.875, 0.5, 0.875, 0.75, 0.625, 0.75])
me_cube_025.materials.append(mat_red_eyes)
me_cube_025.update()
me_plane = bpy.data.meshes.new('Plane')
me_plane.from_pydata([(-1.0, -1.0, 0.0), (1.0, -1.0, 0.0), (-1.0, 1.0, 0.0), (1.0, 1.0, 0.0)], [], [(0, 1, 3, 2)])
_uv = me_plane.uv_layers.new(name='UVMap')
_uv.uv.foreach_set('vector', [0.0, 0.0, 1.0, 0.0, 1.0, 1.0, 0.0, 1.0])
me_plane.materials.append(mat_pavement)
me_plane.update()
me_cube_019 = bpy.data.meshes.new('Cube.019')
me_cube_019.from_pydata([(-1.0, -1.0, -1.0), (-1.0, -1.0, 1.0), (-1.0, 1.0, -1.0), (-1.0, 1.0, 1.0), (1.0, -1.0, -1.0), (1.0, -1.0, 1.0), (1.0, 1.0, -1.0), (1.0, 1.0, 1.0)], [], [(0, 1, 3, 2), (2, 3, 7, 6), (6, 7, 5, 4), (4, 5, 1, 0), (2, 6, 4, 0), (7, 3, 1, 5)])
_uv = me_cube_019.uv_layers.new(name='UVMap')
_uv.uv.foreach_set('vector', [0.375, 0.0, 0.625, 0.0, 0.625, 0.25, 0.375, 0.25, 0.375, 0.25, 0.625, 0.25, 0.625, 0.5, 0.375, 0.5, 0.375, 0.5, 0.625, 0.5, 0.625, 0.75, 0.375, 0.75, 0.375, 0.75, 0.625, 0.75, 0.625, 1.0, 0.375, 1.0, 0.125, 0.5, 0.375, 0.5, 0.375, 0.75, 0.125, 0.75, 0.625, 0.5, 0.875, 0.5, 0.875, 0.75, 0.625, 0.75])
me_cube_019.materials.append(mat_pavement)
me_cube_019.update()
me_cube_026 = bpy.data.meshes.new('Cube.026')
me_cube_026.from_pydata([(-1.0, -1.0, -1.0), (-1.0, -1.0, 5.179), (-1.0, 1.0, -1.0), (-1.0, 1.0, 5.179), (1.0, -1.0, -1.0), (1.0, -1.0, 5.179), (1.0, 1.0, -1.0), (1.0, 1.0, 5.179), (-0.6586, -0.6586, 6.488), (-0.6586, 0.6586, 6.488), (0.6586, 0.6586, 6.488), (0.6586, -0.6586, 6.488), (-0.4854, -0.4854, 23.8), (-0.4854, 0.4854, 23.8), (0.4854, 0.4854, 23.8), (0.4854, -0.4854, 23.8), (-0.4854, -0.4854, 24.52), (-0.4854, 0.4854, 24.52), (0.4854, 0.4854, 24.52), (0.4854, -0.4854, 24.52), (3.823, 0.5725, 23.8), (3.823, -0.5725, 23.8), (4.22, 0.969, 24.52), (4.22, -0.969, 24.52), (1.002, -0.969, 24.52), (1.002, 0.969, 24.52), (1.398, 0.5725, 23.8), (1.398, -0.5725, 23.8), (4.22, 0.969, 23.8), (4.22, -0.969, 23.8), (1.002, 0.969, 23.8), (1.002, -0.969, 23.8)], [], [(0, 1, 3, 2), (2, 3, 7, 6), (6, 7, 5, 4), (4, 5, 1, 0), (2, 6, 4, 0), (5, 7, 10, 11), (8, 11, 15, 12), (3, 1, 8, 9), (1, 5, 11, 8), (7, 3, 9, 10), (14, 13, 17, 18), (10, 9, 13, 14), (11, 10, 14, 15), (9, 8, 12, 13), (18, 17, 16, 19), (25, 24, 23, 22), (13, 12, 16, 17), (12, 15, 19, 16), (29, 28, 22, 23), (27, 26, 20, 21), (30, 25, 22, 28), (24, 31, 29, 23), (19, 15, 31, 24), (14, 18, 25, 30), (15, 14, 30, 31), (18, 19, 24, 25), (21, 20, 28, 29), (20, 26, 30, 28), (27, 21, 29, 31), (26, 27, 31, 30)])
me_cube_026.polygons.foreach_set('material_index', [0, 0, 0, 0, 0, 0, 0, 0, 0, 0, 0, 0, 0, 0, 0, 0, 0, 0, 0, 1, 0, 0, 0, 0, 0, 0, 0, 0, 0, 0])
_uv = me_cube_026.uv_layers.new(name='UVMap')
_uv.uv.foreach_set('vector', [0.375, 0.0, 0.625, 0.0, 0.625, 0.25, 0.375, 0.25, 0.375, 0.25, 0.625, 0.25, 0.625, 0.5, 0.375, 0.5, 0.375, 0.5, 0.625, 0.5, 0.625, 0.75, 0.375, 0.75, 0.375, 0.75, 0.625, 0.75, 0.625, 1.0, 0.375, 1.0, 0.125, 0.5, 0.375, 0.5, 0.375, 0.75, 0.125, 0.75, 0.625, 0.75, 0.625, 0.5, 0.625, 0.5, 0.625, 0.75, 0.625, 1.0, 0.625, 0.75, 0.625, 0.75, 0.625, 1.0, 0.625, 0.25, 0.625, 0.0, 0.625, 0.0, 0.625, 0.25, 0.625, 1.0, 0.625, 0.75, 0.625, 0.75, 0.625, 1.0, 0.625, 0.5, 0.625, 0.25, 0.625, 0.25, 0.625, 0.5, 0.625, 0.5, 0.625, 0.25, 0.625, 0.25, 0.625, 0.5, 0.625, 0.5, 0.625, 0.25, 0.625, 0.25, 0.625, 0.5, 0.625, 0.75, 0.625, 0.5, 0.625, 0.5, 0.625, 0.75, 0.625, 0.25, 0.625, 0.0, 0.625, 0.0, 0.625, 0.25, 0.625, 0.5, 0.875, 0.5, 0.875, 0.75, 0.625, 0.75, 0.625, 0.5, 0.625, 0.75, 0.625, 0.75, 0.625, 0.5, 0.625, 0.25, 0.625, 0.0, 0.625, 0.0, 0.625, 0.25, 0.625, 1.0, 0.625, 0.75, 0.625, 0.75, 0.625, 1.0, 0.625, 0.75, 0.625, 0.5, 0.625, 0.5, 0.625, 0.75, 0.625, 0.6988, 0.625, 0.5512, 0.625, 0.5512, 0.625, 0.6988, 0.625, 0.5, 0.625, 0.5, 0.625, 0.5, 0.625, 0.5, 0.625, 0.75, 0.625, 0.75, 0.625, 0.75, 0.625, 0.75, 0.625, 0.75, 0.625, 0.75, 0.625, 0.75, 0.625, 0.75, 0.625, 0.5, 0.625, 0.5, 0.625, 0.5, 0.625, 0.5, 0.625, 0.75, 0.625, 0.5, 0.625, 0.5, 0.625, 0.75, 0.625, 0.5, 0.625, 0.75, 0.625, 0.75, 0.625, 0.5, 0.625, 0.6988, 0.625, 0.5512, 0.625, 0.5, 0.625, 0.75, 0.625, 0.5512, 0.625, 0.5512, 0.625, 0.5, 0.625, 0.5, 0.625, 0.6988, 0.625, 0.6988, 0.625, 0.75, 0.625, 0.75, 0.625, 0.5512, 0.625, 0.6988, 0.625, 0.75, 0.625, 0.5])
me_cube_026.materials.append(mat_lamp_post)
me_cube_026.materials.append(mat_lamp_emission)
me_cube_026.update()

# ---- objects
ob_camera = bpy.data.objects.new('Camera', cam_camera)
ob_light = bpy.data.objects.new('Light', light_light)
ob_light_001 = bpy.data.objects.new('Light.001', light_light_001)
ob_light_002 = bpy.data.objects.new('Light.002', light_light_001)
ob_area = bpy.data.objects.new('Area', light_area)
ob_body = bpy.data.objects.new('body', me_cube)
ob_head = bpy.data.objects.new('head', me_cube_001)
ob_arm = bpy.data.objects.new('arm', me_cube_002)
ob_hand = bpy.data.objects.new('hand', me_cube_003)
ob_leg = bpy.data.objects.new('leg', me_cube_004)
ob_foot_001 = bpy.data.objects.new('foot.001', me_cube_005)
ob_cube = bpy.data.objects.new('Cube', me_cube_006)
ob_nose = bpy.data.objects.new('nose', me_cube_007)
ob_cube_002 = bpy.data.objects.new('Cube.002', me_cube_008)
ob_eyes = bpy.data.objects.new('eyes', me_cube_009)
ob_cube_004 = bpy.data.objects.new('Cube.004', me_cube_010)
ob_cylinder = bpy.data.objects.new('Cylinder', me_cylinder)
ob_cube_001 = bpy.data.objects.new('Cube.001', me_cube_027)
ob_lower_body = bpy.data.objects.new('lower body', me_cube_011)
ob_top_leg = bpy.data.objects.new('top leg', me_cube_012)
ob_lower_leg = bpy.data.objects.new('lower leg', me_cube_013)
ob_foot = bpy.data.objects.new('foot', me_cube_014)
ob_upper_body = bpy.data.objects.new('upper body', me_cube_015)
ob_bum = bpy.data.objects.new('bum', me_icosphere)
ob_icosphere = bpy.data.objects.new('Icosphere', me_icosphere_001)
ob_upper_arm = bpy.data.objects.new('upper arm', me_cube_016)
ob_hand_001 = bpy.data.objects.new('hand.001', me_cube_017)
ob_finger1 = bpy.data.objects.new('finger1', me_cube_018)
ob_finger2 = bpy.data.objects.new('finger2', me_cube_020)
ob_finger3 = bpy.data.objects.new('finger3', me_cube_021)
ob_thumb = bpy.data.objects.new('thumb', me_cube_022)
ob_lower_arm = bpy.data.objects.new('lower arm', me_cube_023)
ob_head_001 = bpy.data.objects.new('head.001', me_cube_024)
ob_eyes_001 = bpy.data.objects.new('eyes.001', me_cube_025)
ob_road = bpy.data.objects.new('road', me_plane)
ob_pavement = bpy.data.objects.new('pavement', me_cube_019)
ob_lamp = bpy.data.objects.new('lamp', me_cube_026)
ob_lamp2 = bpy.data.objects.new('lamp2', me_cube_026)

# ---- transforms, parenting, visibility, modifiers, constraints
ob_camera.location = (16.61, -10.26, 1.718)
ob_camera.rotation_euler = (1.626, -2.471e-06, 0.9476)
ob_camera.lock_rotations_4d = False
ob_camera.empty_display_type = 'ARROWS'
ob_camera.color = (0.0, 0.0, 0.0, 0.0)
ob_camera.display_type = 'WIRE'
ob_camera.lineart.crease_threshold = 0.0
ob_light.location = (0.645, 0.03408, 0.6973)
ob_light.rotation_euler = (-2.135, -1.264, 3.835)
ob_light.lock_rotations_4d = False
ob_light.empty_display_type = 'ARROWS'
ob_light.color = (0.0, 0.0, 0.0, 0.0)
ob_light.lineart.crease_threshold = 0.0
ob_light_001.location = (-2.989, -2.489, 5.517)
ob_light_001.rotation_euler = (-0.2273, 0.002756, 1.653)
ob_light_001.lock_rotations_4d = False
ob_light_001.empty_display_type = 'ARROWS'
ob_light_001.color = (0.0, 0.0, 0.0, 0.0)
ob_light_001.lineart.crease_threshold = 0.0
ob_light_002.location = (-2.989, 8.546, 5.517)
ob_light_002.rotation_euler = (-0.2273, 0.002756, 1.653)
ob_light_002.lock_rotations_4d = False
ob_light_002.empty_display_type = 'ARROWS'
ob_light_002.color = (0.0, 0.0, 0.0, 0.0)
ob_light_002.lineart.crease_threshold = 0.0
ob_area.location = (-2.06, 13.52, 6.891)
ob_area.rotation_euler = (-1.085, -0.1456, 0.3965)
ob_area.scale = (12.12, 12.12, 12.12)
ob_body.location = (0.2174, -0.2516, 1.382)
ob_body.rotation_euler = (0.0, -0.0, 3.142)
ob_body.scale = (0.5018, 0.1754, 0.5018)
ob_body.lock_rotations_4d = False
ob_body.empty_display_type = 'ARROWS'
ob_body.lineart.crease_threshold = 0.0
ob_head.location = (0.2207, 0.01372, 1.824)
ob_head.rotation_euler = (0.0, -0.0, 3.142)
ob_head.scale = (0.2199, 0.1057, 0.3025)
ob_head.lock_rotations_4d = False
ob_head.empty_display_type = 'ARROWS'
ob_head.lineart.crease_threshold = 0.0
ob_arm.location = (-0.3961, -0.2516, 1.333)
ob_arm.rotation_euler = (0.0, -0.0, 3.142)
ob_arm.scale = (0.08474, 0.1293, 0.5018)
ob_arm.lock_rotations_4d = False
ob_arm.empty_display_type = 'ARROWS'
ob_arm.lineart.crease_threshold = 0.0
_m = ob_arm.modifiers.new('Mirror', 'MIRROR')
_m.mirror_object = ob_body
ob_hand.location = (-0.3945, -0.2473, 0.7026)
ob_hand.rotation_euler = (0.0, -0.0, 3.142)
ob_hand.scale = (0.0678, 0.0678, 0.1112)
_m = ob_hand.modifiers.new('Mirror', 'MIRROR')
_m.mirror_object = ob_body
ob_leg.location = (0.06451, -0.2876, 0.5196)
ob_leg.rotation_euler = (0.0, -0.0, 3.142)
ob_leg.scale = (0.08474, 0.1161, 0.3459)
ob_leg.lock_rotations_4d = False
ob_leg.empty_display_type = 'ARROWS'
ob_leg.lineart.crease_threshold = 0.0
_m = ob_leg.modifiers.new('Mirror', 'MIRROR')
_m.mirror_object = ob_body
ob_foot_001.location = (0.06617, -0.249, 0.08763)
ob_foot_001.rotation_euler = (0.0, -0.0, 3.142)
ob_foot_001.scale = (0.1006, 0.1919, 0.07745)
_m = ob_foot_001.modifiers.new('Mirror', 'MIRROR')
_m.mirror_object = ob_body
ob_cube.location = (0.2207, -0.0795, 2.014)
ob_cube.rotation_euler = (0.0, -0.0, 3.142)
ob_cube.scale = (0.2391, 0.04335, 0.04335)
ob_nose.location = (0.2207, 0.09494, 1.834)
ob_nose.rotation_euler = (0.0, -0.0, 3.142)
ob_nose.scale = (0.03867, 0.05485, 0.08978)
ob_cube_002.location = (0.2207, 0.1084, 1.651)
ob_cube_002.rotation_euler = (0.0, -0.0, 3.142)
ob_cube_002.scale = (0.06542, 0.04247, 0.06542)
ob_eyes.location = (0.1248, 0.1015, 1.968)
ob_eyes.rotation_euler = (0.0, -0.0, 3.142)
ob_eyes.scale = (0.05054, 0.05054, 0.05054)
_m = ob_eyes.modifiers.new('Mirror', 'MIRROR')
_m.mirror_object = ob_head
ob_cube_004.location = (0.1248, 0.1507, 1.987)
ob_cube_004.rotation_euler = (0.0, -0.0, 3.142)
ob_cube_004.scale = (0.01918, 0.01918, 0.01918)
_m = ob_cube_004.modifiers.new('Mirror', 'MIRROR')
_m.mirror_object = ob_head
ob_cylinder.location = (0.6924, -0.2483, 0.6843)
ob_cylinder.rotation_euler = (1.571, -0.0, 3.142)
ob_cylinder.scale = (0.06049, 0.06049, 0.1524)
ob_cube_001.location = (-2.036, 2.855, 2.607)
ob_cube_001.scale = (6.216, 8.643, 3.209)
ob_cube_001.display_type = 'BOUNDS'
ob_lower_body.location = (0.006799, 6.199, 1.654)
ob_lower_body.scale = (0.4703, 0.2653, 0.4703)
ob_top_leg.location = (0.4027, 6.063, 1.105)
ob_top_leg.rotation_euler = (-0.4667, 0.06285, 0.1505)
ob_top_leg.scale = (0.1781, 0.1625, 0.4674)
_m = ob_top_leg.modifiers.new('Mirror', 'MIRROR')
_m.mirror_object = ob_lower_body
ob_lower_leg.location = (0.3938, 6.054, 0.4698)
ob_lower_leg.rotation_euler = (0.5192, -0.05383, 0.09091)
ob_lower_leg.scale = (0.127, 0.1342, 0.3353)
_m = ob_lower_leg.modifiers.new('Mirror', 'MIRROR')
_m.mirror_object = ob_lower_body
ob_foot.location = (0.4055, 6.074, 0.1177)
ob_foot.rotation_euler = (0.0, -0.0, 0.1294)
ob_foot.scale = (0.1509, 0.2143, 0.06332)
_m = ob_foot.modifiers.new('Mirror', 'MIRROR')
_m.mirror_object = ob_lower_body
ob_upper_body.location = (0.01401, 6.011, 2.417)
ob_upper_body.rotation_euler = (0.3489, -0.002229, 0.009847)
ob_upper_body.scale = (0.964, 0.2654, 0.4703)
_m = ob_upper_body.modifiers.new('Mirror', 'MIRROR')
_m.use_clip = True
ob_bum.location = (0.2796, 6.362, 1.46)
ob_bum.scale = (0.2396, 0.2396, 0.2396)
_m = ob_bum.modifiers.new('Mirror', 'MIRROR')
_m.mirror_object = ob_lower_body
ob_icosphere.location = (1.125, 6.024, 2.648)
ob_icosphere.rotation_euler = (0.1273, -0.002229, 0.009847)
ob_icosphere.scale = (0.3675, 0.3675, 0.3675)
_m = ob_icosphere.modifiers.new('Mirror', 'MIRROR')
_m.mirror_object = ob_lower_body
ob_upper_arm.location = (1.55, 6.249, 2.311)
ob_upper_arm.rotation_euler = (0.6947, -0.6522, -0.3502)
ob_upper_arm.scale = (0.1765, 0.176, 0.4772)
_m = ob_upper_arm.modifiers.new('Mirror', 'MIRROR')
_m.mirror_object = ob_lower_body
ob_hand_001.location = (1.975, 6.109, 1.361)
ob_hand_001.rotation_euler = (-0.2968, -0.3592, -0.3377)
ob_hand_001.scale = (0.09827, 0.09827, 0.134)
_m = ob_hand_001.modifiers.new('Mirror', 'MIRROR')
_m.mirror_object = ob_lower_body
ob_finger1.location = (2.02, 5.979, 1.227)
ob_finger1.rotation_euler = (-0.4186, -0.1409, -0.4164)
ob_finger1.scale = (0.04628, 0.02961, 0.1187)
_m = ob_finger1.modifiers.new('Mirror', 'MIRROR')
_m.mirror_object = ob_lower_body
ob_finger2.location = (2.05, 6.032, 1.194)
ob_finger2.rotation_euler = (-0.2807, -0.1531, -0.4009)
ob_finger2.scale = (0.04628, 0.02961, 0.1043)
_m = ob_finger2.modifiers.new('Mirror', 'MIRROR')
_m.mirror_object = ob_lower_body
ob_finger3.location = (2.078, 6.094, 1.187)
ob_finger3.rotation_euler = (-0.08429, -0.1738, -0.382)
ob_finger3.scale = (0.04628, 0.02961, 0.0931)
_m = ob_finger3.modifiers.new('Mirror', 'MIRROR')
_m.mirror_object = ob_lower_body
ob_thumb.location = (1.879, 6.017, 1.439)
ob_thumb.rotation_euler = (-0.3991, -0.6746, -1.07)
ob_thumb.scale = (0.05168, 0.03306, 0.09637)
_m = ob_thumb.modifiers.new('Mirror', 'MIRROR')
_m.mirror_object = ob_lower_body
ob_lower_arm.location = (1.894, 6.283, 1.776)
ob_lower_arm.rotation_euler = (-0.3323, -0.2942, -0.3334)
ob_lower_arm.scale = (0.1214, 0.1709, 0.3484)
_m = ob_lower_arm.modifiers.new('Mirror', 'MIRROR')
_m.mirror_object = ob_lower_body
ob_head_001.location = (0.001307, 5.462, 2.763)
ob_head_001.rotation_euler = (0.3408, 0.09277, 0.06276)
ob_head_001.scale = (0.3285, 0.1999, 0.3285)
ob_eyes_001.location = (0.1507, 5.268, 2.774)
ob_eyes_001.rotation_euler = (0.189, -0.0, 0.0)
ob_eyes_001.scale = (0.05693, 0.02941, 0.05693)
_m = ob_eyes_001.modifiers.new('Mirror', 'MIRROR')
_m.mirror_object = ob_head_001
ob_road.location = (-0.05365, 2.297, 0.03763)
ob_road.scale = (3.089, 7.926, 1.0)
ob_pavement.location = (-4.804, 2.188, 0.1397)
ob_pavement.scale = (1.614, 7.97, -0.1301)
ob_lamp.location = (-3.582, 8.577, 0.4248)
ob_lamp.scale = (0.2189, 0.2189, 0.2189)
ob_lamp2.location = (-3.582, -2.478, 0.4248)
ob_lamp2.scale = (0.2189, 0.2189, 0.2189)

# ---- collection membership
col_collection.objects.link(ob_camera)
col_collection.objects.link(ob_light)
col_collection.objects.link(ob_light_001)
col_collection.objects.link(ob_light_002)
col_collection.objects.link(ob_area)
col_old_man.objects.link(ob_body)
col_old_man.objects.link(ob_head)
col_old_man.objects.link(ob_arm)
col_old_man.objects.link(ob_hand)
col_old_man.objects.link(ob_leg)
col_old_man.objects.link(ob_foot_001)
col_old_man.objects.link(ob_cube)
col_old_man.objects.link(ob_nose)
col_old_man.objects.link(ob_cube_002)
col_old_man.objects.link(ob_eyes)
col_old_man.objects.link(ob_cube_004)
col_old_man.objects.link(ob_cylinder)
col_old_man.objects.link(ob_cube_001)
col_monster.objects.link(ob_lower_body)
col_monster.objects.link(ob_top_leg)
col_monster.objects.link(ob_lower_leg)
col_monster.objects.link(ob_foot)
col_monster.objects.link(ob_upper_body)
col_monster.objects.link(ob_bum)
col_monster.objects.link(ob_icosphere)
col_monster.objects.link(ob_upper_arm)
col_monster.objects.link(ob_hand_001)
col_monster.objects.link(ob_finger1)
col_monster.objects.link(ob_finger2)
col_monster.objects.link(ob_finger3)
col_monster.objects.link(ob_thumb)
col_monster.objects.link(ob_lower_arm)
col_monster.objects.link(ob_head_001)
col_monster.objects.link(ob_eyes_001)
col_street.objects.link(ob_road)
col_street.objects.link(ob_pavement)
col_street.objects.link(ob_lamp)
col_street.objects.link(ob_lamp2)

# ---- scene / render settings (as saved in the file)
scene.camera = ob_camera
scene.frame_start = 1; scene.frame_end = 250; scene.frame_set(1)
scene.render.engine = 'CYCLES'
scene.render.bake_bias = 0.0
scene.render.bake_samples = 0
scene.cycles.sampling_pattern = 'TABULATED_SOBOL'
scene.eevee.use_volume_custom_range = False
scene.eevee.use_raytracing = True
bpy.context.view_layer.update()
